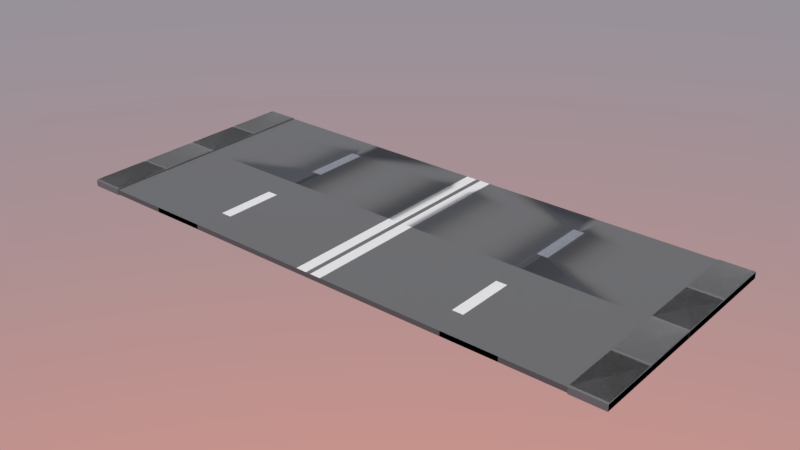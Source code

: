 # Source: road1.blend  (saved by Blender 3.6.11; exported with 4.5.12 LTS)
import bpy
from mathutils import Matrix  # noqa: F401  (used for matrix-valued properties, if any)

bpy.ops.wm.read_factory_settings(use_empty=True)
scene = bpy.context.scene
scene.name = 'Scene'

# ---- collections
col_collection_1 = bpy.data.collections.new('Collection 1'); scene.collection.children.link(col_collection_1)

# ---- materials (node trees are filled in below, after node groups)
mat_material_001 = bpy.data.materials.new('Material.001')
mat_material_001.diffuse_color = (0.1336, 0.1336, 0.1336, 1.0)
mat_material_001.roughness = 0.5
mat_material_002 = bpy.data.materials.new('Material.002')
mat_material_002.roughness = 0.5
mat_material_004 = bpy.data.materials.new('Material.004')
mat_material_004.diffuse_color = (0.3299, 0.3299, 0.3299, 1.0)
mat_material_004.roughness = 0.5
mat_material_003 = bpy.data.materials.new('Material.003')
mat_material_003.diffuse_color = (0.2067, 0.2067, 0.2067, 1.0)
mat_material_003.roughness = 0.5

# ---- material node trees
mat_material_001.use_nodes = True; mat_material_001.node_tree.nodes.clear()
_N = mat_material_001.node_tree.nodes; _L = mat_material_001.node_tree.links
n0 = _N.new('ShaderNodeBsdfPrincipled'); n0.name = 'Principled BSDF'; n0.location = (10, 300)
n0.distribution = 'GGX'
n0.subsurface_method = 'RANDOM_WALK_SKIN'
n0.inputs[0].default_value = (0.1336, 0.1336, 0.1336, 1.0)
n0.inputs[3].default_value = 1.45
n0.inputs[27].default_value = (0.0, 0.0, 0.0, 1.0)
n0.inputs[28].default_value = 1.0
n1 = _N.new('ShaderNodeOutputMaterial'); n1.name = 'Material Output'; n1.location = (300, 300)
n2 = _N.new('ShaderNodeNormalMap'); n2.name = 'Normal Map'; n2.location = (-300, -300)
n2.label = 'Normal/Map'
n2.inputs[0].default_value = 0.0
_L.new(n0.outputs[0], n1.inputs[0])
_L.new(n2.outputs[0], n0.inputs[5])
n1.is_active_output = True
mat_material_002.use_nodes = True; mat_material_002.node_tree.nodes.clear()
_N = mat_material_002.node_tree.nodes; _L = mat_material_002.node_tree.links
n0 = _N.new('ShaderNodeBsdfPrincipled'); n0.name = 'Principled BSDF'; n0.location = (10, 300)
n0.distribution = 'GGX'
n0.subsurface_method = 'RANDOM_WALK_SKIN'
n0.inputs[3].default_value = 1.45
n0.inputs[27].default_value = (0.0, 0.0, 0.0, 1.0)
n0.inputs[28].default_value = 1.0
n1 = _N.new('ShaderNodeOutputMaterial'); n1.name = 'Material Output'; n1.location = (300, 300)
n2 = _N.new('ShaderNodeNormalMap'); n2.name = 'Normal Map'; n2.location = (-300, -300)
n2.label = 'Normal/Map'
n2.inputs[0].default_value = 0.0
_L.new(n0.outputs[0], n1.inputs[0])
_L.new(n2.outputs[0], n0.inputs[5])
n1.is_active_output = True
mat_material_004.use_nodes = True; mat_material_004.node_tree.nodes.clear()
_N = mat_material_004.node_tree.nodes; _L = mat_material_004.node_tree.links
n0 = _N.new('ShaderNodeBsdfPrincipled'); n0.name = 'Principled BSDF'; n0.location = (10, 300)
n0.distribution = 'GGX'
n0.subsurface_method = 'RANDOM_WALK_SKIN'
n0.inputs[0].default_value = (0.3299, 0.3299, 0.3299, 1.0)
n0.inputs[3].default_value = 1.45
n0.inputs[27].default_value = (0.0, 0.0, 0.0, 1.0)
n0.inputs[28].default_value = 1.0
n1 = _N.new('ShaderNodeOutputMaterial'); n1.name = 'Material Output'; n1.location = (300, 300)
n2 = _N.new('ShaderNodeNormalMap'); n2.name = 'Normal Map'; n2.location = (-300, -300)
n2.label = 'Normal/Map'
n2.inputs[0].default_value = 0.0
_L.new(n0.outputs[0], n1.inputs[0])
_L.new(n2.outputs[0], n0.inputs[5])
n1.is_active_output = True
mat_material_003.use_nodes = True; mat_material_003.node_tree.nodes.clear()
_N = mat_material_003.node_tree.nodes; _L = mat_material_003.node_tree.links
n0 = _N.new('ShaderNodeBsdfPrincipled'); n0.name = 'Principled BSDF'; n0.location = (10, 300)
n0.distribution = 'GGX'
n0.subsurface_method = 'RANDOM_WALK_SKIN'
n0.inputs[0].default_value = (0.2067, 0.2067, 0.2067, 1.0)
n0.inputs[3].default_value = 1.45
n0.inputs[27].default_value = (0.0, 0.0, 0.0, 1.0)
n0.inputs[28].default_value = 1.0
n1 = _N.new('ShaderNodeOutputMaterial'); n1.name = 'Material Output'; n1.location = (300, 300)
n2 = _N.new('ShaderNodeNormalMap'); n2.name = 'Normal Map'; n2.location = (-300, -300)
n2.label = 'Normal/Map'
n2.inputs[0].default_value = 0.0
_L.new(n0.outputs[0], n1.inputs[0])
_L.new(n2.outputs[0], n0.inputs[5])
n1.is_active_output = True

# ---- world
world_world = bpy.data.worlds.new('World'); scene.world = world_world
world_world.use_nodes = True; world_world.node_tree.nodes.clear()
_N = world_world.node_tree.nodes; _L = world_world.node_tree.links
n0 = _N.new('ShaderNodeOutputWorld'); n0.name = 'World Output'; n0.location = (300, 300)
n1 = _N.new('ShaderNodeBackground'); n1.name = 'Background'; n1.location = (10, 300)
n1.inputs[1].default_value = 5.3
n2 = _N.new('ShaderNodeTexSky'); n2.name = 'Sky Texture'; n2.location = (-190, 300)
n2.sky_type = 'HOSEK_WILKIE'
n2.turbidity = 9.0
n2.ground_albedo = 0.0
n2.sun_elevation = 1.571
_L.new(n1.outputs[0], n0.inputs[0])
_L.new(n2.outputs[0], n1.inputs[0])
n0.is_active_output = True
world_world.color = (0.05088, 0.05088, 0.05088)
world_world.use_sun_shadow = False
world_world.sun_shadow_jitter_overblur = 0.0
world_world.cycles.sampling_method = 'MANUAL'

# ---- meshes
me_cube_001 = bpy.data.meshes.new('Cube.001')
me_cube_001.from_pydata([(-2.11, -0.0001886, -0.5728), (-2.384, -0.4954, -0.336), (2.115, -0.0001886, -0.5728), (2.389, -0.0001886, -0.5728), (-2.11, -1.002, -0.5728), (2.115, -1.002, -0.5728), (2.389, -1.002, -0.5656), (2.115, -0.0001876, -3.439), (2.115, -1.0, -0.5447), (2.389, -1.0, -3.439), (2.389, -1.0, -0.5447), (2.115, -1.0, -3.439), (2.389, -0.0001886, -3.439), (2.115, -0.005013, -0.5656), (2.115, -0.0001886, -0.5728), (2.389, -0.005013, -0.5656), (2.389, -0.0001886, -0.5728), (2.115, -0.505, -0.5656), (2.115, -0.4954, -0.5656), (2.389, -0.4954, -3.439), (2.389, -0.505, -3.439), (2.115, -0.4954, -3.439), (2.115, -0.505, -3.439), (2.389, -0.505, -0.5656), (2.389, -0.4954, -0.5656), (2.117, -0.01153, 0.05529), (2.115, -0.005013, -0.3569), (2.387, -0.01154, 0.05529), (2.389, -0.005013, -0.3569), (2.389, -1.0, -0.336), (2.387, -0.9937, 0.05529), (2.117, -0.9937, 0.05529), (2.115, -1.0, -0.336), (2.117, -0.4888, 0.05529), (2.115, -0.4954, -0.336), (2.387, -0.4888, 0.05529), (2.389, -0.4954, -0.336), (2.387, -0.5115, 0.05529), (2.389, -0.505, -0.3569), (2.115, -0.505, -0.3569), (2.117, -0.5115, 0.05529), (2.115, -0.0001876, -0.5656), (2.389, -0.0001876, -0.5656), (-2.11, -0.0001886, -0.5728), (-2.384, -0.0001886, -0.5728), (2.115, -1.002, -3.439), (2.115, -0.001933, -0.5447), (2.389, -0.001932, -3.439), (2.389, -0.001932, -0.5447), (2.115, -0.001933, -3.439), (2.389, -1.002, -3.439), (2.115, -0.9971, -0.5656), (2.115, -1.002, -0.5728), (2.389, -0.9971, -0.5656), (2.389, -1.002, -0.5728), (2.115, -0.4971, -0.5656), (2.115, -0.5068, -0.5656), (2.389, -0.5068, -3.439), (2.389, -0.4971, -3.439), (2.115, -0.5068, -3.439), (2.115, -0.4971, -3.439), (2.389, -0.4971, -0.5656), (2.389, -0.5068, -0.5656), (2.117, -0.9906, 0.05529), (2.115, -0.9971, -0.3569), (2.387, -0.9906, 0.05529), (2.389, -0.9971, -0.3569), (2.389, -0.001932, -0.336), (2.387, -0.008454, 0.05529), (2.117, -0.008454, 0.05529), (2.115, -0.001933, -0.336), (2.117, -0.5133, 0.05529), (2.115, -0.5068, -0.336), (2.387, -0.5133, 0.05529), (2.389, -0.5068, -0.336), (2.387, -0.4906, 0.05529), (2.389, -0.4971, -0.3569), (2.115, -0.4971, -0.3569), (2.117, -0.4906, 0.05529), (2.115, -1.002, -0.5656), (2.389, -1.002, -0.5656), (-2.11, -1.002, -0.5728), (-2.384, -1.002, -0.5656)], [], [(7, 21, 18, 41), (8, 17, 22, 11), (7, 41, 42, 12), (7, 12, 19, 21), (20, 9, 11, 22), (10, 29, 32, 8), (17, 39, 38, 23), (35, 27, 25, 33), (23, 38, 29, 10), (9, 20, 23, 10), (11, 9, 10, 8), (15, 24, 19, 12, 16), (41, 14, 13), (16, 42, 15), (42, 41, 13, 15), (24, 23, 20, 19), (19, 20, 22, 21), (18, 17, 23, 24), (17, 18, 21, 22), (15, 28, 36, 24), (30, 37, 40, 31), (18, 34, 26, 13), (8, 32, 39, 17), (24, 36, 34, 18), (33, 34, 36, 35), (38, 37, 30, 29), (32, 31, 40, 39), (34, 33, 25, 26), (28, 27, 35, 36), (31, 32, 29, 30), (27, 28, 26, 25), (37, 38, 39, 40), (13, 26, 28, 15), (45, 79, 56, 59), (46, 49, 60, 55), (45, 50, 80, 79), (45, 59, 57, 50), (58, 60, 49, 47), (48, 46, 70, 67), (55, 61, 76, 77), (73, 71, 63, 65), (61, 48, 67, 76), (47, 48, 61, 58), (49, 46, 48, 47), (53, 54, 50, 57, 62), (79, 51, 52), (54, 53, 80), (80, 53, 51, 79), (62, 57, 58, 61), (57, 59, 60, 58), (56, 62, 61, 55), (55, 60, 59, 56), (53, 62, 74, 66), (68, 69, 78, 75), (56, 51, 64, 72), (46, 55, 77, 70), (62, 56, 72, 74), (71, 73, 74, 72), (76, 67, 68, 75), (70, 77, 78, 69), (72, 64, 63, 71), (66, 74, 73, 65), (69, 68, 67, 70), (65, 63, 64, 66), (75, 78, 77, 76), (51, 53, 66, 64)])
me_cube_001.polygons.foreach_set('material_index', [3, 3, 3, 3, 3, 3, 3, 3, 3, 3, 3, 3, 3, 3, 3, 3, 3, 3, 3, 3, 3, 3, 3, 3, 3, 3, 3, 3, 3, 3, 3, 3, 3, 3, 3, 3, 3, 3, 3, 3, 3, 3, 3, 3, 3, 3, 3, 3, 3, 3, 3, 3, 3, 3, 3, 3, 3, 3, 3, 3, 3, 3, 3, 3, 3, 3])
_k = set([(8, 32), (9, 10), (9, 20), (10, 29), (12, 19), (13, 15), (13, 26), (13, 41), (14, 41), (15, 28), (15, 42), (16, 42), (17, 18), (17, 23), (17, 39), (18, 24), (18, 34), (19, 20), (21, 22), (23, 24), (23, 38), (24, 36), (25, 26), (25, 27), (25, 33), (26, 28), (26, 34), (27, 28), (27, 35), (28, 36), (29, 30), (29, 32), (29, 38), (30, 31), (30, 37), (31, 32), (31, 40), (32, 39), (33, 34), (33, 35), (34, 36), (35, 36), (37, 38), (37, 40), (38, 39), (39, 40), (41, 42), (46, 70), (47, 48), (47, 58), (48, 67), (50, 57), (51, 53), (51, 64), (51, 79), (52, 79), (53, 66), (53, 80), (54, 80), (55, 56), (55, 61), (55, 77), (56, 62), (56, 72), (57, 58), (59, 60), (61, 62), (61, 76), (62, 74), (63, 64), (63, 65), (63, 71), (64, 66), (64, 72), (65, 66), (65, 73), (66, 74), (67, 68), (67, 70), (67, 76), (68, 69), (68, 75), (69, 70), (69, 78), (70, 77), (71, 72), (71, 73), (72, 74), (73, 74), (75, 76), (75, 78), (76, 77), (77, 78), (79, 80)])
me_cube_001.attributes.new('sharp_edge', 'BOOLEAN', 'EDGE').data.foreach_set('value', [ (min(e.vertices), max(e.vertices)) in _k for e in me_cube_001.edges])
_uv = me_cube_001.uv_layers.new(name='UVMap')
_uv.uv.foreach_set('vector', [0.0, 0.0, 0.375, 0.1869, 0.625, 0.1869, 0.875, 0.625, 0.625, 0.25, 0.625, 0.1881, 0.375, 0.1881, 0.0, 0.0, 0.0, 0.0, 0.875, 0.625, 0.625, 0.625, 0.0, 0.0, 0.0, 0.0, 0.0, 0.0, 0.375, 0.5631, 0.125, 0.5631, 0.375, 0.5619, 0.375, 0.5, 0.0, 0.0, 0.125, 0.5619, 0.625, 0.5, 0.625, 0.5, 0.625, 0.25, 0.625, 0.25, 0.875, 0.5619, 0.875, 0.5619, 0.625, 0.5619, 0.625, 0.5619, 0.6268, 0.5639, 0.6268, 0.6236, 0.8732, 0.6236, 0.8732, 0.5639, 0.625, 0.5619, 0.625, 0.5619, 0.625, 0.5, 0.625, 0.5, 0.375, 0.5, 0.375, 0.5619, 0.625, 0.5619, 0.625, 0.5, 0.0, 0.0, 0.375, 0.5, 0.625, 0.5, 0.625, 0.25, 0.625, 0.6244, 0.625, 0.5631, 0.375, 0.5631, 0.375, 0.625, 0.6244, 0.625, 0.625, 0.1253, 0.6244, 0.125, 0.625, 0.1256, 0.6244, 0.625, 0.625, 0.625, 0.625, 0.6244, 0.625, 0.625, 0.875, 0.625, 0.875, 0.6244, 0.625, 0.6244, 0.625, 0.5631, 0.625, 0.5619, 0.375, 0.5619, 0.375, 0.5631, 0.375, 0.5631, 0.375, 0.5619, 0.125, 0.5619, 0.125, 0.5631, 0.875, 0.5631, 0.875, 0.5619, 0.625, 0.5619, 0.625, 0.5631, 0.625, 0.1881, 0.625, 0.1869, 0.375, 0.1869, 0.375, 0.1881, 0.625, 0.6244, 0.625, 0.6244, 0.625, 0.5631, 0.625, 0.5631, 0.6268, 0.5008, 0.6268, 0.5611, 0.8732, 0.5611, 0.8732, 0.5008, 0.625, 0.1869, 0.625, 0.1869, 0.625, 0.1256, 0.625, 0.1256, 0.625, 0.25, 0.625, 0.25, 0.625, 0.1881, 0.625, 0.1881, 0.625, 0.5631, 0.625, 0.5631, 0.875, 0.5631, 0.875, 0.5631, 0.8732, 0.5639, 0.875, 0.5631, 0.625, 0.5631, 0.6268, 0.5639, 0.625, 0.5619, 0.6268, 0.5611, 0.6268, 0.5008, 0.625, 0.5, 0.875, 0.5, 0.8732, 0.5008, 0.8732, 0.5611, 0.875, 0.5619, 0.875, 0.5631, 0.8732, 0.5639, 0.8732, 0.6236, 0.875, 0.6244, 0.625, 0.6244, 0.6268, 0.6236, 0.6268, 0.5639, 0.625, 0.5631, 0.8732, 0.5008, 0.875, 0.5, 0.625, 0.5, 0.6268, 0.5008, 0.6268, 0.6236, 0.625, 0.6244, 0.875, 0.6244, 0.8732, 0.6236, 0.6268, 0.5611, 0.625, 0.5619, 0.875, 0.5619, 0.8732, 0.5611, 0.875, 0.6244, 0.875, 0.6244, 0.625, 0.6244, 0.625, 0.6244, 0.0, 0.0, 0.875, 0.625, 0.625, 0.1869, 0.375, 0.1869, 0.625, 0.25, 0.0, 0.0, 0.375, 0.1881, 0.625, 0.1881, 0.0, 0.0, 0.0, 0.0, 0.625, 0.625, 0.875, 0.625, 0.0, 0.0, 0.125, 0.5631, 0.375, 0.5631, 0.0, 0.0, 0.375, 0.5619, 0.125, 0.5619, 0.0, 0.0, 0.375, 0.5, 0.625, 0.5, 0.625, 0.25, 0.625, 0.25, 0.625, 0.5, 0.875, 0.5619, 0.625, 0.5619, 0.625, 0.5619, 0.875, 0.5619, 0.6268, 0.5639, 0.8732, 0.5639, 0.8732, 0.6236, 0.6268, 0.6236, 0.625, 0.5619, 0.625, 0.5, 0.625, 0.5, 0.625, 0.5619, 0.375, 0.5, 0.625, 0.5, 0.625, 0.5619, 0.375, 0.5619, 0.0, 0.0, 0.625, 0.25, 0.625, 0.5, 0.375, 0.5, 0.625, 0.6244, 0.6244, 0.625, 0.375, 0.625, 0.375, 0.5631, 0.625, 0.5631, 0.625, 0.1253, 0.625, 0.1256, 0.6244, 0.125, 0.6244, 0.625, 0.625, 0.6244, 0.625, 0.625, 0.625, 0.625, 0.625, 0.6244, 0.875, 0.6244, 0.875, 0.625, 0.625, 0.5631, 0.375, 0.5631, 0.375, 0.5619, 0.625, 0.5619, 0.375, 0.5631, 0.125, 0.5631, 0.125, 0.5619, 0.375, 0.5619, 0.875, 0.5631, 0.625, 0.5631, 0.625, 0.5619, 0.875, 0.5619, 0.625, 0.1881, 0.375, 0.1881, 0.375, 0.1869, 0.625, 0.1869, 0.625, 0.6244, 0.625, 0.5631, 0.625, 0.5631, 0.625, 0.6244, 0.6268, 0.5008, 0.8732, 0.5008, 0.8732, 0.5611, 0.6268, 0.5611, 0.625, 0.1869, 0.625, 0.1256, 0.625, 0.1256, 0.625, 0.1869, 0.625, 0.25, 0.625, 0.1881, 0.625, 0.1881, 0.625, 0.25, 0.625, 0.5631, 0.875, 0.5631, 0.875, 0.5631, 0.625, 0.5631, 0.8732, 0.5639, 0.6268, 0.5639, 0.625, 0.5631, 0.875, 0.5631, 0.625, 0.5619, 0.625, 0.5, 0.6268, 0.5008, 0.6268, 0.5611, 0.875, 0.5, 0.875, 0.5619, 0.8732, 0.5611, 0.8732, 0.5008, 0.875, 0.5631, 0.875, 0.6244, 0.8732, 0.6236, 0.8732, 0.5639, 0.625, 0.6244, 0.625, 0.5631, 0.6268, 0.5639, 0.6268, 0.6236, 0.8732, 0.5008, 0.6268, 0.5008, 0.625, 0.5, 0.875, 0.5, 0.6268, 0.6236, 0.8732, 0.6236, 0.875, 0.6244, 0.625, 0.6244, 0.6268, 0.5611, 0.8732, 0.5611, 0.875, 0.5619, 0.625, 0.5619, 0.875, 0.6244, 0.625, 0.6244, 0.625, 0.6244, 0.875, 0.6244])
me_cube_001.materials.append(mat_material_001)
me_cube_001.materials.append(mat_material_002)
me_cube_001.materials.append(mat_material_004)
me_cube_001.materials.append(mat_material_003)
me_cube_001.update()
me_cube_001.normals_split_custom_set([tuple(v) for v in zip(*[iter([-1.0, 0.0, 0.0, -1.0, 0.0, 0.0, -1.0, 0.0, 0.0, -1.0, 0.0, 0.0, -1.0, 4.985e-08, 0.0, -1.0, 4.985e-08, 0.0, -1.0, 4.985e-08, 0.0, -1.0, 4.985e-08, 0.0, 1.739e-06, 1.0, -1.66e-07, 1.739e-06, 1.0, -1.66e-07, 1.739e-06, 1.0, -1.66e-07, 1.739e-06, 1.0, -1.66e-07, -4.318e-07, 1.059e-05, -1.0, -4.318e-07, 1.059e-05, -1.0, -4.318e-07, 1.059e-05, -1.0, -4.318e-07, 1.059e-05, -1.0, 8.778e-07, 9.63e-06, -1.0, 8.778e-07, 9.63e-06, -1.0, 8.778e-07, 9.63e-06, -1.0, 8.778e-07, 9.63e-06, -1.0, -3.477e-06, -1.0, 0.0, -3.477e-06, -1.0, 0.0, -3.477e-06, -1.0, 0.0, -3.477e-06, -1.0, 0.0, 0.0, 1.0, 0.0, 0.0, 1.0, 0.0, 0.0, 1.0, 0.0, 0.0, 1.0, 0.0, 0.0, 0.0, 1.0, 0.0, 0.0, 1.0, 0.0, 0.0, 1.0, 0.0, 0.0, 1.0, 1.0, -2.884e-07, 0.0, 1.0, -2.884e-07, 0.0, 1.0, -2.884e-07, 0.0, 1.0, -2.884e-07, 0.0, 1.0, -5.505e-07, 0.0, 1.0, -5.505e-07, 0.0, 1.0, -5.505e-07, 0.0, 1.0, -5.505e-07, 0.0, -3.477e-06, -1.0, 0.0, -3.477e-06, -1.0, 0.0, -3.477e-06, -1.0, 0.0, -3.477e-06, -1.0, 0.0, 1.0, 6.704e-07, 0.0, 1.0, 6.704e-07, 0.0, 1.0, 6.704e-07, 0.0, 1.0, 6.704e-07, 0.0, 1.0, 6.704e-07, 0.0, -1.0, 0.0, 0.0, -1.0, 0.0, 0.0, -1.0, 0.0, 0.0, 1.0, 0.0, 0.0, 1.0, 0.0, 0.0, 1.0, 0.0, 0.0, 0.0, 0.0, 1.0, 0.0, 0.0, 1.0, 0.0, 0.0, 1.0, 0.0, 0.0, 1.0, 1.0, 0.0, 0.0, 1.0, 0.0, 0.0, 1.0, 0.0, 0.0, 1.0, 0.0, 0.0, 0.0, 0.0, -1.0, 0.0, 0.0, -1.0, 0.0, 0.0, -1.0, 0.0, 0.0, -1.0, -1.76e-07, 0.0, 1.0, -1.76e-07, 0.0, 1.0, -1.76e-07, 0.0, 1.0, -1.76e-07, 0.0, 1.0, -1.0, 0.0, 0.0, -1.0, 0.0, 0.0, -1.0, 0.0, 0.0, -1.0, 0.0, 0.0, 1.0, 0.0, 0.0, 1.0, 0.0, 0.0, 1.0, 0.0, 0.0, 1.0, 0.0, 0.0, 0.0, 0.0, 1.0, 0.0, 0.0, 1.0, 0.0, 0.0, 1.0, 0.0, 0.0, 1.0, -1.0, 2.774e-07, 0.0, -1.0, 2.774e-07, 0.0, -1.0, 2.774e-07, 0.0, -1.0, 2.774e-07, 0.0, -1.0, -2.884e-07, 0.0, -1.0, -2.884e-07, 0.0, -1.0, -2.884e-07, 0.0, -1.0, -2.884e-07, 0.0, -3.477e-06, -1.0, 0.0, -3.477e-06, -1.0, 0.0, -3.477e-06, -1.0, 0.0, -3.477e-06, -1.0, 0.0, -1.751e-06, -0.9999, 0.01666, -1.751e-06, -0.9999, 0.01666, -1.751e-06, -0.9999, 0.01666, -1.751e-06, -0.9999, 0.01666, 1.0, 0.0001057, 0.004948, 1.0, 0.0001057, 0.004948, 1.0, 0.0001057, 0.004948, 1.0, 0.0001057, 0.004948, -1.0, 0.0001057, 0.004947, -1.0, 0.0001057, 0.004947, -1.0, 0.0001057, 0.004947, -1.0, 0.0001057, 0.004947, -1.0, 0.0001067, 0.004947, -1.0, 0.0001067, 0.004947, -1.0, 0.0001067, 0.004947, -1.0, 0.0001067, 0.004947, 1.0, 0.0001064, 0.004948, 1.0, 0.0001064, 0.004948, 1.0, 0.0001064, 0.004948, 1.0, 0.0001064, 0.004948, -1.751e-06, -0.9999, 0.01666, -1.751e-06, -0.9999, 0.01666, -1.751e-06, -0.9999, 0.01666, -1.751e-06, -0.9999, 0.01666, 1.751e-06, 0.9999, 0.01582, 1.751e-06, 0.9999, 0.01582, 1.751e-06, 0.9999, 0.01582, 1.751e-06, 0.9999, 0.01582, 1.751e-06, 0.9999, 0.01582, 1.751e-06, 0.9999, 0.01582, 1.751e-06, 0.9999, 0.01582, 1.751e-06, 0.9999, 0.01582, 0.0, 1.0, 0.0, 0.0, 1.0, 0.0, 0.0, 1.0, 0.0, 0.0, 1.0, 0.0, -1.0, 0.0, 0.0, -1.0, 0.0, 0.0, -1.0, 0.0, 0.0, -1.0, 0.0, 0.0, -1.0, 0.0, 0.0, -1.0, 0.0, 0.0, -1.0, 0.0, 0.0, -1.0, 0.0, 0.0, 1.739e-06, -1.0, -1.513e-07, 1.739e-06, -1.0, -1.513e-07, 1.739e-06, -1.0, -1.513e-07, 1.739e-06, -1.0, -1.513e-07, 0.0, -1.059e-05, -1.0, 0.0, -1.059e-05, -1.0, 0.0, -1.059e-05, -1.0, 0.0, -1.059e-05, -1.0, 4.461e-07, -9.63e-06, -1.0, 4.461e-07, -9.63e-06, -1.0, 4.461e-07, -9.63e-06, -1.0, 4.461e-07, -9.63e-06, -1.0, -3.477e-06, 1.0, 0.0, -3.477e-06, 1.0, 0.0, -3.477e-06, 1.0, 0.0, -3.477e-06, 1.0, 0.0, 0.0, -1.0, 0.0, 0.0, -1.0, 0.0, 0.0, -1.0, 0.0, 0.0, -1.0, 0.0, -4.475e-09, 0.0, 1.0, -4.475e-09, 0.0, 1.0, -4.475e-09, 0.0, 1.0, -4.475e-09, 0.0, 1.0, 1.0, 1.802e-07, 0.0, 1.0, 1.802e-07, 0.0, 1.0, 1.802e-07, 0.0, 1.0, 1.802e-07, 0.0, 1.0, 6.679e-07, 0.0, 1.0, 6.679e-07, 0.0, 1.0, 6.679e-07, 0.0, 1.0, 6.679e-07, 0.0, -3.477e-06, 1.0, 0.0, -3.477e-06, 1.0, 0.0, -3.477e-06, 1.0, 0.0, -3.477e-06, 1.0, 0.0, 1.0, -6.704e-07, 0.0, 1.0, -6.704e-07, 0.0, 1.0, -6.704e-07, 0.0, 1.0, -6.704e-07, 0.0, 1.0, -6.704e-07, 0.0, -1.0, 0.0, 0.0, -1.0, 0.0, 0.0, -1.0, 0.0, 0.0, 1.0, 0.0, 0.0, 1.0, 0.0, 0.0, 1.0, 0.0, 0.0, 0.0, 0.0, 1.0, 0.0, 0.0, 1.0, 0.0, 0.0, 1.0, 0.0, 0.0, 1.0, 1.0, 0.0, 0.0, 1.0, 0.0, 0.0, 1.0, 0.0, 0.0, 1.0, 0.0, 0.0, 0.0, 0.0, -1.0, 0.0, 0.0, -1.0, 0.0, 0.0, -1.0, 0.0, 0.0, -1.0, -1.76e-07, 0.0, 1.0, -1.76e-07, 0.0, 1.0, -1.76e-07, 0.0, 1.0, -1.76e-07, 0.0, 1.0, -1.0, 0.0, 0.0, -1.0, 0.0, 0.0, -1.0, 0.0, 0.0, -1.0, 0.0, 0.0, 1.0, 1.734e-07, 0.0, 1.0, 1.734e-07, 0.0, 1.0, 1.734e-07, 0.0, 1.0, 1.734e-07, 0.0, -4.431e-09, 0.0, 1.0, -4.431e-09, 0.0, 1.0, -4.431e-09, 0.0, 1.0, -4.431e-09, 0.0, 1.0, -1.0, -1.387e-07, 0.0, -1.0, -1.387e-07, 0.0, -1.0, -1.387e-07, 0.0, -1.0, -1.387e-07, 0.0, -1.0, 1.442e-07, 0.0, -1.0, 1.442e-07, 0.0, -1.0, 1.442e-07, 0.0, -1.0, 1.442e-07, 0.0, -3.477e-06, 1.0, 0.0, -3.477e-06, 1.0, 0.0, -3.477e-06, 1.0, 0.0, -3.477e-06, 1.0, 0.0, -1.751e-06, 0.9999, 0.01666, -1.751e-06, 0.9999, 0.01666, -1.751e-06, 0.9999, 0.01666, -1.751e-06, 0.9999, 0.01666, 1.0, -0.0001057, 0.004948, 1.0, -0.0001057, 0.004948, 1.0, -0.0001057, 0.004948, 1.0, -0.0001057, 0.004948, -1.0, -0.0001057, 0.004947, -1.0, -0.0001057, 0.004947, -1.0, -0.0001057, 0.004947, -1.0, -0.0001057, 0.004947, -1.0, -0.0001067, 0.004947, -1.0, -0.0001067, 0.004947, -1.0, -0.0001067, 0.004947, -1.0, -0.0001067, 0.004947, 1.0, -0.0001064, 0.004948, 1.0, -0.0001064, 0.004948, 1.0, -0.0001064, 0.004948, 1.0, -0.0001064, 0.004948, -1.751e-06, 0.9999, 0.01666, -1.751e-06, 0.9999, 0.01666, -1.751e-06, 0.9999, 0.01666, -1.751e-06, 0.9999, 0.01666, 1.751e-06, -0.9999, 0.01582, 1.751e-06, -0.9999, 0.01582, 1.751e-06, -0.9999, 0.01582, 1.751e-06, -0.9999, 0.01582, 1.751e-06, -0.9999, 0.01582, 1.751e-06, -0.9999, 0.01582, 1.751e-06, -0.9999, 0.01582, 1.751e-06, -0.9999, 0.01582, 0.0, -1.0, 0.0, 0.0, -1.0, 0.0, 0.0, -1.0, 0.0, 0.0, -1.0, 0.0])] * 3)])
me_cube_010 = bpy.data.meshes.new('Cube.010')
me_cube_010.from_pydata([(0.02211, -0.1261, -2.947), (0.1149, -0.1261, -2.947), (0.02211, -0.2521, -2.947), (0.02211, -0.3781, -2.947), (0.02211, -0.3781, -0.4925), (0.02211, -0.1261, -0.4925), (0.1149, -0.3781, -0.4925), (0.1149, -0.1261, -0.4925), (0.02211, -0.2521, -0.4925), (0.02211, -9.459e-05, -2.947), (0.1149, -9.459e-05, -0.4925), (0.02211, -0.5041, -0.4925), (0.02211, -0.5041, -2.947), (0.1149, -0.5041, -2.947), (0.02211, -9.459e-05, -0.4925), (0.1149, -9.459e-05, -2.947), (0.1149, -0.5041, -0.4925), (2.115, -0.5041, -2.947), (2.115, -0.5041, -0.4925), (0.6149, -0.5041, -2.947), (0.6149, -0.5041, -0.4925), (1.615, -0.5041, -0.4925), (1.615, -0.5041, -2.947), (1.161, -0.5041, -0.4925), (1.161, -9.459e-05, -2.947), (2.115, -9.459e-05, -0.4925), (0.6149, -9.459e-05, -0.4925), (1.069, -9.459e-05, -0.4925), (2.115, -0.2521, -2.947), (0.1149, -0.2521, -0.4925), (1.161, -0.5041, -2.947), (1.615, -0.2521, -2.947), (1.615, -0.2521, -0.4925), (2.115, -0.2521, -0.4925), (0.1149, -0.2521, -2.947), (2.115, -0.1261, -0.4925), (2.115, -0.1261, -2.947), (0.6149, -0.1261, -0.4925), (1.069, -0.5041, -2.947), (1.615, -0.1261, -2.947), (1.615, -0.1261, -0.4925), (2.115, -0.3781, -2.947), (1.069, -0.5041, -0.4925), (0.6149, -0.3781, -0.4925), (1.615, -0.3781, -2.947), (2.115, -0.3781, -0.4925), (0.1149, -0.3781, -2.947), (1.615, -9.459e-05, -0.4925), (1.161, -9.459e-05, -0.4925), (1.615, -9.459e-05, -2.947), (0.6149, -9.459e-05, -2.947), (1.069, -9.459e-05, -2.947), (2.115, -9.459e-05, -2.947), (0.1152, -9.459e-05, -0.4925), (0.1152, -9.459e-05, -2.947), (1.069, -0.2521, -0.4925), (1.615, -0.3781, -0.4925), (1.161, -0.1261, -0.4925), (1.161, -0.3781, -0.4925), (0.6149, -0.2521, -0.4925), (1.161, -0.2521, -0.4925), (1.069, -0.1261, -0.4925), (1.069, -0.3781, -0.4925), (1.161, -0.3781, -2.947), (0.6149, -0.3781, -2.947), (1.069, -0.3781, -2.947), (1.069, -0.2521, -2.947), (1.161, -0.2521, -2.947), (0.6149, -0.1261, -2.947), (0.6149, -0.2521, -2.947), (1.161, -0.1261, -2.947), (1.069, -0.1261, -2.947), (-0.01701, -0.1261, -2.947), (-0.1098, -0.1261, -2.947), (-0.01701, -0.2521, -2.947), (-0.01701, -0.3781, -2.947), (-0.01701, -0.3781, -0.4925), (-0.01701, -0.1261, -0.4925), (-0.1098, -0.3781, -0.4925), (-0.1098, -0.1261, -0.4925), (-0.01701, -0.2521, -0.4925), (-0.01701, -9.459e-05, -2.947), (-0.1098, -9.459e-05, -0.4925), (-0.01701, -0.5041, -0.4925), (-0.01701, -0.5041, -2.947), (-0.01701, -9.459e-05, -0.4925), (-0.1098, -9.459e-05, -2.947), (-0.1098, -0.5041, -0.4925), (-2.11, -0.5041, -2.947), (-2.11, -0.5041, -0.4925), (-0.6098, -0.5041, -2.947), (-0.6098, -0.5041, -0.4925), (-1.61, -0.5041, -0.4925), (-1.61, -0.5041, -2.947), (-1.156, -0.5041, -0.4925), (-1.156, -9.459e-05, -2.947), (-2.11, -9.459e-05, -0.4925), (-0.6098, -9.459e-05, -0.4925), (-1.063, -9.459e-05, -0.4925), (-2.11, -0.2521, -2.947), (-0.1098, -0.2521, -0.4925), (-1.156, -0.5041, -2.947), (-1.61, -0.2521, -2.947), (-1.61, -0.2521, -0.4925), (-2.11, -0.2521, -0.4925), (-0.1098, -0.2521, -2.947), (-2.11, -0.1261, -0.4925), (-2.11, -0.1261, -2.947), (-0.6098, -0.1261, -0.4925), (-1.063, -0.5041, -2.947), (-1.61, -0.1261, -2.947), (-1.61, -0.1261, -0.4925), (-2.11, -0.3781, -2.947), (-1.063, -0.5041, -0.4925), (-0.6098, -0.3781, -0.4925), (-1.61, -0.3781, -2.947), (-2.11, -0.3781, -0.4925), (-0.1098, -0.3781, -2.947), (-1.61, -9.459e-05, -0.4925), (-1.156, -9.459e-05, -0.4925), (-1.61, -9.459e-05, -2.947), (-0.6098, -9.459e-05, -2.947), (-1.063, -9.459e-05, -2.947), (-2.11, -9.459e-05, -2.947), (-0.1098, -0.5041, -2.947), (-0.1101, -9.459e-05, -0.4925), (-0.1101, -9.459e-05, -2.947), (-1.063, -0.2521, -0.4925), (-1.61, -0.3781, -0.4925), (-1.156, -0.1261, -0.4925), (-1.156, -0.3781, -0.4925), (-0.6098, -0.2521, -0.4925), (-1.156, -0.2521, -0.4925), (-1.063, -0.1261, -0.4925), (-1.063, -0.3781, -0.4925), (-1.156, -0.3781, -2.947), (-0.6098, -0.3781, -2.947), (-1.063, -0.3781, -2.947), (-1.063, -0.2521, -2.947), (-1.156, -0.2521, -2.947), (-0.6098, -0.1261, -2.947), (-0.6098, -0.2521, -2.947), (-1.156, -0.1261, -2.947), (-1.063, -0.1261, -2.947)], [(22, 44), (39, 31), (31, 28), (31, 44), (44, 56), (44, 63), (31, 67), (39, 70), (19, 64), (64, 69), (68, 71), (66, 69), (68, 69), (50, 68), (46, 64), (34, 69), (64, 65), (43, 64), (37, 68), (59, 69), (39, 40), (31, 32), (93, 115), (110, 102), (102, 99), (102, 115), (115, 128), (115, 135), (102, 139), (110, 142), (90, 136), (136, 141), (140, 143), (138, 141), (140, 141), (121, 140), (117, 136), (105, 141), (136, 137), (114, 136), (108, 140), (131, 141), (110, 111), (102, 103), (1, 68), (73, 140)], [(12, 3, 46, 13), (2, 34, 46, 3), (1, 34, 2, 0), (9, 15, 1, 0), (29, 8, 4, 6), (7, 5, 8, 29), (13, 16, 11, 12), (5, 7, 10, 14), (14, 10, 15, 9), (16, 6, 4, 11), (21, 56, 58, 23), (56, 45, 33, 32), (35, 25, 47, 40), (40, 32, 33, 35), (26, 37, 61, 27), (48, 27, 61, 57), (48, 57, 40, 47), (18, 45, 56, 21), (52, 25, 35, 36), (25, 52, 49, 47), (27, 48, 24, 51), (36, 39, 49, 52), (42, 62, 43, 20), (42, 23, 58, 62), (43, 6, 16, 20), (6, 43, 59, 29), (7, 29, 59, 37), (10, 7, 37, 26), (19, 20, 16, 13), (19, 38, 42, 20), (30, 23, 42, 38), (23, 30, 22, 21), (30, 23, 21, 18, 17, 22), (57, 60, 32, 40), (37, 59, 55, 61), (60, 58, 56, 32), (59, 43, 62, 55), (57, 61, 55, 60), (60, 55, 62, 58), (51, 24, 70, 71), (70, 67, 66, 71), (66, 67, 63, 65), (38, 65, 63, 30), (51, 71, 61, 27), (66, 55, 61, 71), (65, 62, 55, 66), (42, 62, 65, 38), (24, 48, 57, 70), (60, 67, 70, 57), (58, 63, 67, 60), (58, 23, 30, 63), (45, 18, 17, 41), (41, 28, 33, 45), (36, 35, 33, 28), (24, 48, 47, 49), (50, 51, 27, 26), (50, 26, 53, 54), (53, 7, 1, 54), (7, 1, 34, 29), (46, 6, 29, 34), (46, 13, 16, 6), (84, 124, 117, 75), (74, 75, 117, 105), (73, 72, 74, 105), (81, 72, 73, 86), (100, 78, 76, 80), (79, 100, 80, 77), (124, 84, 83, 87), (77, 85, 82, 79), (85, 81, 86, 82), (87, 83, 76, 78), (92, 94, 130, 128), (128, 103, 104, 116), (106, 111, 118, 96), (111, 106, 104, 103), (97, 98, 133, 108), (119, 129, 133, 98), (119, 118, 111, 129), (89, 92, 128, 116), (123, 107, 106, 96), (96, 118, 120, 123), (98, 122, 95, 119), (107, 123, 120, 110), (113, 91, 114, 134), (113, 134, 130, 94), (114, 91, 87, 78), (78, 100, 131, 114), (79, 108, 131, 100), (82, 97, 108, 79), (90, 124, 87, 91), (90, 91, 113, 109), (101, 109, 113, 94), (94, 92, 93, 101), (101, 93, 88, 89, 92, 94), (129, 111, 103, 132), (108, 133, 127, 131), (132, 103, 128, 130), (131, 127, 134, 114), (129, 132, 127, 133), (132, 130, 134, 127), (122, 143, 142, 95), (142, 143, 138, 139), (138, 137, 135, 139), (109, 101, 135, 137), (122, 98, 133, 143), (138, 143, 133, 127), (137, 138, 127, 134), (113, 109, 137, 134), (95, 142, 129, 119), (132, 129, 142, 139), (130, 132, 139, 135), (130, 135, 101, 94), (116, 112, 88, 89), (112, 116, 104, 99), (107, 99, 104, 106), (95, 120, 118, 119), (121, 97, 98, 122), (121, 126, 125, 97), (125, 126, 73, 79), (79, 100, 105, 73), (117, 105, 100, 78), (117, 78, 87, 124), (14, 85, 77, 5), (5, 77, 80, 8), (8, 80, 76, 4), (11, 4, 76, 83), (12, 11, 83, 84), (14, 9, 81, 85)])
me_cube_010.polygons.foreach_set('material_index', [0, 0, 0, 0, 1, 1, 0, 1, 0, 1, 0, 0, 0, 0, 0, 0, 0, 0, 0, 0, 0, 0, 0, 0, 0, 0, 0, 0, 0, 0, 0, 0, 0, 0, 0, 0, 0, 1, 1, 0, 0, 0, 0, 0, 0, 0, 0, 0, 0, 0, 0, 0, 0, 0, 0, 0, 0, 0, 0, 0, 0, 0, 0, 0, 0, 1, 1, 0, 1, 0, 1, 0, 0, 0, 0, 0, 0, 0, 0, 0, 0, 0, 0, 0, 0, 0, 0, 0, 0, 0, 0, 0, 0, 0, 0, 0, 0, 0, 1, 1, 0, 0, 0, 0, 0, 0, 0, 0, 0, 0, 0, 0, 0, 0, 0, 0, 0, 0, 0, 0, 0, 0, 0, 0, 0, 0, 0, 0])
_uv = me_cube_010.uv_layers.new(name='UVMap')
_uv.uv.foreach_set('vector', [0.0, 0.0, 0.0, 0.0, 0.0, 0.0, 0.0, 0.0, 0.0, 0.0, 0.0, 0.0, 0.0, 0.0, 0.0, 0.0, 0.0, 0.0, 0.0, 0.0, 0.0, 0.0, 0.0, 0.0, 0.7442, 0.625, 0.7558, 0.625, 0.0, 0.0, 0.0, 0.0, 0.7558, 0.6875, 0.7442, 0.6875, 0.7442, 0.7188, 0.7558, 0.7188, 0.7558, 0.6562, 0.7442, 0.6562, 0.7442, 0.6875, 0.7558, 0.6875, 0.0, 0.0, 0.0, 0.0, 0.0, 0.0, 0.0, 0.0, 0.7442, 0.6562, 0.7558, 0.6562, 0.7558, 0.625, 0.7442, 0.625, 0.7442, 0.625, 0.7558, 0.625, 0.7558, 0.625, 0.7442, 0.625, 0.0, 0.0, 0.7558, 0.7188, 0.7442, 0.7188, 0.0, 0.0, 0.0, 0.0, 0.8125, 0.7188, 0.7558, 0.7188, 0.0, 0.0, 0.8125, 0.7188, 0.0, 0.0, 0.0, 0.0, 0.8125, 0.6875, 0.875, 0.6562, 0.875, 0.625, 0.8125, 0.625, 0.8125, 0.6562, 0.8125, 0.6562, 0.8125, 0.6875, 0.0, 0.0, 0.875, 0.6562, 0.6875, 0.625, 0.6875, 0.6562, 0.7442, 0.6562, 0.7442, 0.625, 0.7558, 0.625, 0.7442, 0.625, 0.7442, 0.6562, 0.7558, 0.6562, 0.7558, 0.625, 0.7558, 0.6562, 0.8125, 0.6562, 0.8125, 0.625, 0.0, 0.0, 0.0, 0.0, 0.8125, 0.7188, 0.0, 0.0, 0.0, 0.0, 0.875, 0.625, 0.875, 0.6562, 0.375, 0.09375, 0.875, 0.625, 0.0, 0.0, 0.0, 0.0, 0.8125, 0.625, 0.7442, 0.625, 0.7558, 0.625, 0.7558, 0.625, 0.7442, 0.625, 0.375, 0.09375, 0.1875, 0.6562, 0.0, 0.0, 0.0, 0.0, 0.0, 0.0, 0.7442, 0.7188, 0.6875, 0.7188, 0.0, 0.0, 0.0, 0.0, 0.0, 0.0, 0.7558, 0.7188, 0.7442, 0.7188, 0.6875, 0.7188, 0.0, 0.0, 0.0, 0.0, 0.0, 0.0, 0.0, 0.0, 0.6875, 0.7188, 0.6875, 0.6875, 0.0, 0.0, 0.0, 0.0, 0.0, 0.0, 0.6875, 0.6875, 0.6875, 0.6562, 0.0, 0.0, 0.0, 0.0, 0.6875, 0.6562, 0.6875, 0.625, 0.0, 0.0, 0.0, 0.0, 0.0, 0.0, 0.0, 0.0, 0.0, 0.0, 0.0, 0.0, 0.0, 0.0, 0.0, 0.0, 0.0, 0.0, 0.0, 0.0, 0.0, 0.0, 0.0, 0.0, 0.0, 0.0, 0.0, 0.0, 0.0, 0.0, 0.0, 0.0, 0.0, 0.0, 0.0, 0.0, 0.0, 0.0, 0.0, 0.0, 0.0, 0.0, 0.0, 0.0, 0.7558, 0.6562, 0.7558, 0.6875, 0.8125, 0.6875, 0.8125, 0.6562, 0.6875, 0.6562, 0.6875, 0.6875, 0.7442, 0.6875, 0.7442, 0.6562, 0.7558, 0.6875, 0.7558, 0.7188, 0.8125, 0.7188, 0.8125, 0.6875, 0.6875, 0.6875, 0.6875, 0.7188, 0.7442, 0.7188, 0.7442, 0.6875, 0.7558, 0.6562, 0.7442, 0.6562, 0.7442, 0.6875, 0.7558, 0.6875, 0.7558, 0.6875, 0.7442, 0.6875, 0.7442, 0.7188, 0.7558, 0.7188, 0.7442, 0.625, 0.7558, 0.625, 0.0, 0.0, 0.0, 0.0, 0.0, 0.0, 0.0, 0.0, 0.0, 0.0, 0.0, 0.0, 0.0, 0.0, 0.0, 0.0, 0.0, 0.0, 0.0, 0.0, 0.0, 0.0, 0.0, 0.0, 0.0, 0.0, 0.0, 0.0, 0.7442, 0.625, 0.0, 0.0, 0.0, 0.0, 0.7442, 0.625, 0.0, 0.0, 0.0, 0.0, 0.0, 0.0, 0.0, 0.0, 0.0, 0.0, 0.0, 0.0, 0.0, 0.0, 0.0, 0.0, 0.0, 0.0, 0.0, 0.0, 0.0, 0.0, 0.0, 0.0, 0.7558, 0.625, 0.7558, 0.625, 0.0, 0.0, 0.0, 0.0, 0.0, 0.0, 0.0, 0.0, 0.0, 0.0, 0.0, 0.0, 0.0, 0.0, 0.0, 0.0, 0.0, 0.0, 0.0, 0.0, 0.0, 0.0, 0.0, 0.0, 0.0, 0.0, 0.0, 0.0, 0.0, 0.0, 0.0, 0.0, 0.0, 0.0, 0.0, 0.0, 0.0, 0.0, 0.0, 0.0, 0.0, 0.0, 0.0, 0.0, 0.375, 0.09375, 0.875, 0.6562, 0.0, 0.0, 0.0, 0.0, 0.0, 0.0, 0.0, 0.0, 0.0, 0.0, 0.0, 0.0, 0.0, 0.0, 0.0, 0.0, 0.0, 0.0, 0.0, 0.0, 0.0, 0.0, 0.0, 0.0, 0.0, 0.0, 0.0, 0.0, 0.0, 0.0, 0.0, 0.0, 0.0, 0.0, 0.0, 0.0, 0.0, 0.0, 0.0, 0.0, 0.0, 0.0, 0.0, 0.0, 0.0, 0.0, 0.0, 0.0, 0.0, 0.0, 0.0, 0.0, 0.0, 0.0, 0.0, 0.0, 0.0, 0.0, 0.0, 0.0, 0.0, 0.0, 0.0, 0.0, 0.0, 0.0, 0.0, 0.0, 0.0, 0.0, 0.0, 0.0, 0.0, 0.0, 0.0, 0.0, 0.0, 0.0, 0.0, 0.0, 0.0, 0.0, 0.0, 0.0, 0.7442, 0.625, 0.0, 0.0, 0.0, 0.0, 0.7558, 0.625, 0.7558, 0.6875, 0.7558, 0.7188, 0.7442, 0.7188, 0.7442, 0.6875, 0.7558, 0.6562, 0.7558, 0.6875, 0.7442, 0.6875, 0.7442, 0.6562, 0.0, 0.0, 0.0, 0.0, 0.0, 0.0, 0.0, 0.0, 0.7442, 0.6562, 0.7442, 0.625, 0.7558, 0.625, 0.7558, 0.6562, 0.7442, 0.625, 0.7442, 0.625, 0.7558, 0.625, 0.7558, 0.625, 0.0, 0.0, 0.0, 0.0, 0.7442, 0.7188, 0.7558, 0.7188, 0.0, 0.0, 0.0, 0.0, 0.7558, 0.7188, 0.8125, 0.7188, 0.8125, 0.7188, 0.8125, 0.6875, 0.0, 0.0, 0.0, 0.0, 0.875, 0.6562, 0.8125, 0.6562, 0.8125, 0.625, 0.875, 0.625, 0.8125, 0.6562, 0.875, 0.6562, 0.0, 0.0, 0.8125, 0.6875, 0.6875, 0.625, 0.7442, 0.625, 0.7442, 0.6562, 0.6875, 0.6562, 0.7558, 0.625, 0.7558, 0.6562, 0.7442, 0.6562, 0.7442, 0.625, 0.7558, 0.625, 0.8125, 0.625, 0.8125, 0.6562, 0.7558, 0.6562, 0.0, 0.0, 0.0, 0.0, 0.8125, 0.7188, 0.0, 0.0, 0.0, 0.0, 0.375, 0.09375, 0.875, 0.6562, 0.875, 0.625, 0.875, 0.625, 0.8125, 0.625, 0.0, 0.0, 0.0, 0.0, 0.7442, 0.625, 0.7442, 0.625, 0.7558, 0.625, 0.7558, 0.625, 0.375, 0.09375, 0.0, 0.0, 0.0, 0.0, 0.1875, 0.6562, 0.0, 0.0, 0.0, 0.0, 0.6875, 0.7188, 0.7442, 0.7188, 0.0, 0.0, 0.7442, 0.7188, 0.7558, 0.7188, 0.0, 0.0, 0.6875, 0.7188, 0.0, 0.0, 0.0, 0.0, 0.0, 0.0, 0.0, 0.0, 0.0, 0.0, 0.6875, 0.6875, 0.6875, 0.7188, 0.0, 0.0, 0.6875, 0.6562, 0.6875, 0.6875, 0.0, 0.0, 0.0, 0.0, 0.6875, 0.625, 0.6875, 0.6562, 0.0, 0.0, 0.0, 0.0, 0.0, 0.0, 0.0, 0.0, 0.0, 0.0, 0.0, 0.0, 0.0, 0.0, 0.0, 0.0, 0.0, 0.0, 0.0, 0.0, 0.0, 0.0, 0.0, 0.0, 0.0, 0.0, 0.0, 0.0, 0.0, 0.0, 0.0, 0.0, 0.0, 0.0, 0.0, 0.0, 0.0, 0.0, 0.0, 0.0, 0.0, 0.0, 0.0, 0.0, 0.0, 0.0, 0.7558, 0.6562, 0.8125, 0.6562, 0.8125, 0.6875, 0.7558, 0.6875, 0.6875, 0.6562, 0.7442, 0.6562, 0.7442, 0.6875, 0.6875, 0.6875, 0.7558, 0.6875, 0.8125, 0.6875, 0.8125, 0.7188, 0.7558, 0.7188, 0.6875, 0.6875, 0.7442, 0.6875, 0.7442, 0.7188, 0.6875, 0.7188, 0.7558, 0.6562, 0.7558, 0.6875, 0.7442, 0.6875, 0.7442, 0.6562, 0.7558, 0.6875, 0.7558, 0.7188, 0.7442, 0.7188, 0.7442, 0.6875, 0.7442, 0.625, 0.0, 0.0, 0.0, 0.0, 0.7558, 0.625, 0.0, 0.0, 0.0, 0.0, 0.0, 0.0, 0.0, 0.0, 0.0, 0.0, 0.0, 0.0, 0.0, 0.0, 0.0, 0.0, 0.0, 0.0, 0.0, 0.0, 0.0, 0.0, 0.0, 0.0, 0.7442, 0.625, 0.7442, 0.625, 0.0, 0.0, 0.0, 0.0, 0.0, 0.0, 0.0, 0.0, 0.0, 0.0, 0.0, 0.0, 0.0, 0.0, 0.0, 0.0, 0.0, 0.0, 0.0, 0.0, 0.0, 0.0, 0.0, 0.0, 0.0, 0.0, 0.0, 0.0, 0.7558, 0.625, 0.0, 0.0, 0.0, 0.0, 0.7558, 0.625, 0.0, 0.0, 0.0, 0.0, 0.0, 0.0, 0.0, 0.0, 0.0, 0.0, 0.0, 0.0, 0.0, 0.0, 0.0, 0.0, 0.0, 0.0, 0.0, 0.0, 0.0, 0.0, 0.0, 0.0, 0.0, 0.0, 0.0, 0.0, 0.0, 0.0, 0.0, 0.0, 0.0, 0.0, 0.0, 0.0, 0.0, 0.0, 0.0, 0.0, 0.375, 0.09375, 0.0, 0.0, 0.0, 0.0, 0.875, 0.6562, 0.0, 0.0, 0.0, 0.0, 0.0, 0.0, 0.0, 0.0, 0.0, 0.0, 0.0, 0.0, 0.0, 0.0, 0.0, 0.0, 0.0, 0.0, 0.0, 0.0, 0.0, 0.0, 0.0, 0.0, 0.0, 0.0, 0.0, 0.0, 0.0, 0.0, 0.0, 0.0, 0.0, 0.0, 0.0, 0.0, 0.0, 0.0, 0.0, 0.0, 0.0, 0.0, 0.0, 0.0, 0.0, 0.0, 0.0, 0.0, 0.0, 0.0, 0.0, 0.0, 0.0, 0.0, 0.0, 0.0, 0.7442, 0.625, 0.7442, 0.625, 0.7442, 0.6562, 0.7442, 0.6562, 0.7442, 0.6562, 0.7442, 0.6562, 0.7442, 0.6875, 0.7442, 0.6875, 0.7442, 0.6875, 0.7442, 0.6875, 0.7442, 0.7188, 0.7442, 0.7188, 0.0, 0.0, 0.7442, 0.7188, 0.7442, 0.7188, 0.0, 0.0, 0.0, 0.0, 0.0, 0.0, 0.0, 0.0, 0.0, 0.0, 0.7442, 0.625, 0.7442, 0.625, 0.7442, 0.625, 0.7442, 0.625])
me_cube_010.materials.append(mat_material_001)
me_cube_010.materials.append(mat_material_002)
me_cube_010.materials.append(mat_material_004)
me_cube_010.materials.append(mat_material_003)
me_cube_010.update()
me_cube_010.normals_split_custom_set([tuple(v) for v in zip(*[iter([0.0, 2.082e-05, -1.0, 0.0, 2.082e-05, -1.0, 0.0, 2.082e-05, -1.0, 0.0, 2.082e-05, -1.0, 0.0, 1.892e-05, -1.0, 0.0, 1.892e-05, -1.0, 0.0, 1.892e-05, -1.0, 0.0, 1.892e-05, -1.0, 2.548e-06, 1.892e-05, -1.0, 2.548e-06, 1.892e-05, -1.0, 2.548e-06, 1.892e-05, -1.0, 2.548e-06, 1.892e-05, -1.0, 0.0, 2.082e-05, -1.0, 0.0, 2.082e-05, -1.0, 0.0, 2.082e-05, -1.0, 0.0, 2.082e-05, -1.0, 0.0, 0.0, 1.0, 0.0, 0.0, 1.0, 0.0, 0.0, 1.0, 0.0, 0.0, 1.0, 1.918e-08, 0.0, 1.0, 1.918e-08, 0.0, 1.0, 1.918e-08, 0.0, 1.0, 1.918e-08, 0.0, 1.0, 0.0, -1.0, 0.0, 0.0, -1.0, 0.0, 0.0, -1.0, 0.0, 0.0, -1.0, 0.0, 0.0, 0.0, 1.0, 0.0, 0.0, 1.0, 0.0, 0.0, 1.0, 0.0, 0.0, 1.0, 0.0, 1.0, 0.0, 0.0, 1.0, 0.0, 0.0, 1.0, 0.0, 0.0, 1.0, 0.0, 0.0, 0.0, 1.0, 0.0, 0.0, 1.0, 0.0, 0.0, 1.0, 0.0, 0.0, 1.0, 0.0, 0.0, 1.0, 0.0, 0.0, 1.0, 0.0, 0.0, 1.0, 0.0, 0.0, 1.0, 0.0, 0.0, 1.0, 0.0, 0.0, 1.0, 0.0, 0.0, 1.0, 0.0, 0.0, 1.0, 0.0, 0.0, 1.0, 0.0, 0.0, 1.0, 0.0, 0.0, 1.0, 0.0, 0.0, 1.0, 0.0, 0.0, 1.0, 0.0, 0.0, 1.0, 0.0, 0.0, 1.0, 0.0, 0.0, 1.0, 0.0, 0.0, 1.0, 0.0, 0.0, 1.0, 0.0, 0.0, 1.0, 0.0, 0.0, 1.0, 0.0, 0.0, 1.0, 0.0, 0.0, 1.0, 0.0, 0.0, 1.0, 0.0, 0.0, 1.0, 0.0, 0.0, 1.0, 0.0, 0.0, 1.0, 0.0, 0.0, 1.0, 0.0, 0.0, 1.0, 0.0, 0.0, 1.0, 0.0, 0.0, 1.0, 0.0, 0.0, 1.0, 0.0, 0.0, 1.0, 1.0, 0.0, 0.0, 1.0, 0.0, 0.0, 1.0, 0.0, 0.0, 1.0, 0.0, 0.0, 0.0, 1.0, 0.0, 0.0, 1.0, 0.0, 0.0, 1.0, 0.0, 0.0, 1.0, 0.0, 0.0, 1.0, 0.0, 0.0, 1.0, 0.0, 0.0, 1.0, 0.0, 0.0, 1.0, 0.0, 0.0, 2.082e-05, -1.0, 0.0, 2.082e-05, -1.0, 0.0, 2.082e-05, -1.0, 0.0, 2.082e-05, -1.0, 0.0, 0.0, 1.0, 0.0, 0.0, 1.0, 0.0, 0.0, 1.0, 0.0, 0.0, 1.0, 0.0, 0.0, 1.0, 0.0, 0.0, 1.0, 0.0, 0.0, 1.0, 0.0, 0.0, 1.0, 0.0, 0.0, 1.0, 0.0, 0.0, 1.0, 0.0, 0.0, 1.0, 0.0, 0.0, 1.0, 0.0, 0.0, 1.0, 0.0, 0.0, 1.0, 0.0, 0.0, 1.0, 0.0, 0.0, 1.0, 0.0, 0.0, 1.0, 0.0, 0.0, 1.0, 0.0, 0.0, 1.0, 0.0, 0.0, 1.0, 0.0, 0.0, 1.0, 0.0, 0.0, 1.0, 0.0, 0.0, 1.0, 0.0, 0.0, 1.0, 0.0, -1.0, 0.0, 0.0, -1.0, 0.0, 0.0, -1.0, 0.0, 0.0, -1.0, 0.0, 0.0, -1.0, 0.0, 0.0, -1.0, 0.0, 0.0, -1.0, 0.0, 0.0, -1.0, 0.0, 0.0, -1.0, 0.0, 0.0, -1.0, 0.0, 0.0, -1.0, 0.0, 0.0, -1.0, 0.0, 0.0, -1.0, 0.0, 0.0, -1.0, 0.0, 0.0, -1.0, 0.0, 0.0, -1.0, 0.0, 0.0, 1.0, 0.0, 0.0, 1.0, 0.0, 0.0, 1.0, 0.0, 0.0, 1.0, 0.0, 0.0, 1.0, 0.0, 0.0, 1.0, 0.0, 0.0, 0.0, 1.0, 0.0, 0.0, 1.0, 0.0, 0.0, 1.0, 0.0, 0.0, 1.0, 0.0, 0.0, 1.0, 0.0, 0.0, 1.0, 0.0, 0.0, 1.0, 0.0, 0.0, 1.0, 0.0, 0.0, 1.0, 0.0, 0.0, 1.0, 0.0, 0.0, 1.0, 0.0, 0.0, 1.0, 0.0, 0.0, 1.0, 0.0, 0.0, 1.0, 0.0, 0.0, 1.0, 0.0, 0.0, 1.0, 0.0, 0.0, 1.0, 0.0, 0.0, 1.0, 0.0, 0.0, 1.0, 0.0, 0.0, 1.0, 0.0, 0.0, 1.0, 0.0, 0.0, 1.0, 0.0, 0.0, 1.0, 0.0, 0.0, 1.0, 0.0, 2.082e-05, -1.0, 0.0, 2.082e-05, -1.0, 0.0, 2.082e-05, -1.0, 0.0, 2.082e-05, -1.0, 0.0, 1.892e-05, -1.0, 0.0, 1.892e-05, -1.0, 0.0, 1.892e-05, -1.0, 0.0, 1.892e-05, -1.0, 0.0, 1.892e-05, -1.0, 0.0, 1.892e-05, -1.0, 0.0, 1.892e-05, -1.0, 0.0, 1.892e-05, -1.0, 0.0, 2.082e-05, -1.0, 0.0, 2.082e-05, -1.0, 0.0, 2.082e-05, -1.0, 0.0, 2.082e-05, -1.0, -1.0, 0.0, 0.0, -1.0, 0.0, 0.0, -1.0, 0.0, 0.0, -1.0, 0.0, 0.0, -1.0, 0.0, 0.0, -1.0, 0.0, 0.0, -1.0, 0.0, 0.0, -1.0, 0.0, 0.0, -1.0, 7.71e-07, 0.0, -1.0, 7.71e-07, 0.0, -1.0, 7.71e-07, 0.0, -1.0, 7.71e-07, 0.0, -1.0, -1.899e-07, 0.0, -1.0, -1.899e-07, 0.0, -1.0, -1.899e-07, 0.0, -1.0, -1.899e-07, 0.0, 1.0, 0.0, 0.0, 1.0, 0.0, 0.0, 1.0, 0.0, 0.0, 1.0, 0.0, 0.0, 1.0, -7.71e-07, 0.0, 1.0, -7.71e-07, 0.0, 1.0, -7.71e-07, 0.0, 1.0, -7.71e-07, 0.0, 1.0, 0.0, 0.0, 1.0, 0.0, 0.0, 1.0, 0.0, 0.0, 1.0, 0.0, 0.0, 1.0, 1.737e-07, 0.0, 1.0, 1.737e-07, 0.0, 1.0, 1.737e-07, 0.0, 1.0, 1.737e-07, 0.0, 1.0, 5.673e-07, 0.0, 1.0, 5.673e-07, 0.0, 1.0, 5.673e-07, 0.0, 1.0, 5.673e-07, 0.0, 1.0, -1.542e-06, 0.0, 1.0, -1.542e-06, 0.0, 1.0, -1.542e-06, 0.0, 1.0, -1.542e-06, 0.0, 1.0, 0.0, 0.0, 1.0, 0.0, 0.0, 1.0, 0.0, 0.0, 1.0, 0.0, 0.0, 0.0, 1.0, 0.0, 0.0, 1.0, 0.0, 0.0, 1.0, 0.0, 0.0, 1.0, 0.0, 0.0, -1.0, 0.0, 0.0, -1.0, 0.0, 0.0, -1.0, 0.0, 0.0, -1.0, 0.0, 0.0, -1.0, 0.0, 0.0, -1.0, 0.0, 0.0, -1.0, 0.0, 0.0, -1.0, 0.0, 1.0, -0.002453, 0.0, 1.0, -0.002453, 0.0, 1.0, -0.002453, 0.0, 1.0, -0.002453, 0.0, -1.0, -1.928e-07, 0.0, -1.0, -1.928e-07, 0.0, -1.0, -1.928e-07, 0.0, -1.0, -1.928e-07, 0.0, -1.0, 9.638e-08, -3.036e-09, -1.0, 9.638e-08, -3.036e-09, -1.0, 9.638e-08, -3.036e-09, -1.0, 9.638e-08, -3.036e-09, -1.0, 0.0, -3.036e-09, -1.0, 0.0, -3.036e-09, -1.0, 0.0, -3.036e-09, -1.0, 0.0, -3.036e-09, 0.0, 2.082e-05, -1.0, 0.0, 2.082e-05, -1.0, 0.0, 2.082e-05, -1.0, 0.0, 2.082e-05, -1.0, 0.0, 1.892e-05, -1.0, 0.0, 1.892e-05, -1.0, 0.0, 1.892e-05, -1.0, 0.0, 1.892e-05, -1.0, -2.413e-06, 1.892e-05, -1.0, -2.413e-06, 1.892e-05, -1.0, -2.413e-06, 1.892e-05, -1.0, -2.413e-06, 1.892e-05, -1.0, 0.0, 2.082e-05, -1.0, 0.0, 2.082e-05, -1.0, 0.0, 2.082e-05, -1.0, 0.0, 2.082e-05, -1.0, 0.0, 0.0, 1.0, 0.0, 0.0, 1.0, 0.0, 0.0, 1.0, 0.0, 0.0, 1.0, 0.0, 0.0, 1.0, 0.0, 0.0, 1.0, 0.0, 0.0, 1.0, 0.0, 0.0, 1.0, 0.0, -1.0, 0.0, 0.0, -1.0, 0.0, 0.0, -1.0, 0.0, 0.0, -1.0, 0.0, 0.0, 0.0, 1.0, 0.0, 0.0, 1.0, 0.0, 0.0, 1.0, 0.0, 0.0, 1.0, 0.0, 1.0, 0.0, 0.0, 1.0, 0.0, 0.0, 1.0, 0.0, 0.0, 1.0, 0.0, 0.0, 0.0, 1.0, 0.0, 0.0, 1.0, 0.0, 0.0, 1.0, 0.0, 0.0, 1.0, 0.0, 0.0, 1.0, 0.0, 0.0, 1.0, 0.0, 0.0, 1.0, 0.0, 0.0, 1.0, 0.0, 0.0, 1.0, 0.0, 0.0, 1.0, 0.0, 0.0, 1.0, 0.0, 0.0, 1.0, 0.0, 0.0, 1.0, 0.0, 0.0, 1.0, 0.0, 0.0, 1.0, 0.0, 0.0, 1.0, 0.0, 0.0, 1.0, 0.0, 0.0, 1.0, 0.0, 0.0, 1.0, 0.0, 0.0, 1.0, 0.0, 0.0, 1.0, 0.0, 0.0, 1.0, 0.0, 0.0, 1.0, 0.0, 0.0, 1.0, 0.0, 0.0, 1.0, 0.0, 0.0, 1.0, 0.0, 0.0, 1.0, 0.0, 0.0, 1.0, 0.0, 0.0, 1.0, 0.0, 0.0, 1.0, 0.0, 0.0, 1.0, 0.0, 0.0, 1.0, 0.0, 0.0, 1.0, 0.0, 0.0, 1.0, 0.0, 0.0, 1.0, 0.0, 0.0, 1.0, -1.0, -1.542e-06, 0.0, -1.0, -1.542e-06, 0.0, -1.0, -1.542e-06, 0.0, -1.0, -1.542e-06, 0.0, 0.0, 1.0, 0.0, 0.0, 1.0, 0.0, 0.0, 1.0, 0.0, 0.0, 1.0, 0.0, 0.0, 1.0, 0.0, 0.0, 1.0, 0.0, 0.0, 1.0, 0.0, 0.0, 1.0, 0.0, 0.0, 2.082e-05, -1.0, 0.0, 2.082e-05, -1.0, 0.0, 2.082e-05, -1.0, 0.0, 2.082e-05, -1.0, 0.0, 0.0, 1.0, 0.0, 0.0, 1.0, 0.0, 0.0, 1.0, 0.0, 0.0, 1.0, 0.0, 0.0, 1.0, 0.0, 0.0, 1.0, 0.0, 0.0, 1.0, 0.0, 0.0, 1.0, 0.0, 0.0, 1.0, 0.0, 0.0, 1.0, 0.0, 0.0, 1.0, 0.0, 0.0, 1.0, 0.0, 0.0, 1.0, 0.0, 0.0, 1.0, 0.0, 0.0, 1.0, 0.0, 0.0, 1.0, 0.0, 0.0, 1.0, 0.0, 0.0, 1.0, 0.0, 0.0, 1.0, 0.0, 0.0, 1.0, 0.0, 0.0, 1.0, 0.0, 0.0, 1.0, 0.0, 0.0, 1.0, 0.0, 0.0, 1.0, 0.0, -1.0, 0.0, 0.0, -1.0, 0.0, 0.0, -1.0, 0.0, 0.0, -1.0, 0.0, 0.0, -1.0, 0.0, 0.0, -1.0, 0.0, 0.0, -1.0, 0.0, 0.0, -1.0, 0.0, 0.0, -1.0, 0.0, 0.0, -1.0, 0.0, 0.0, -1.0, 0.0, 0.0, -1.0, 0.0, 0.0, -1.0, 0.0, 0.0, -1.0, 0.0, 0.0, -1.0, 0.0, 0.0, -1.0, 0.0, 0.0, 1.0, 0.0, 0.0, 1.0, 0.0, 0.0, 1.0, 0.0, 0.0, 1.0, 0.0, 0.0, 1.0, 0.0, 0.0, 1.0, 0.0, 0.0, 0.0, 1.0, 0.0, 0.0, 1.0, 0.0, 0.0, 1.0, 0.0, 0.0, 1.0, 0.0, 0.0, 1.0, 0.0, 0.0, 1.0, 0.0, 0.0, 1.0, 0.0, 0.0, 1.0, 0.0, 0.0, 1.0, 0.0, 0.0, 1.0, 0.0, 0.0, 1.0, 0.0, 0.0, 1.0, 0.0, 0.0, 1.0, 0.0, 0.0, 1.0, 0.0, 0.0, 1.0, 0.0, 0.0, 1.0, 0.0, 0.0, 1.0, 0.0, 0.0, 1.0, 0.0, 0.0, 1.0, 0.0, 0.0, 1.0, 0.0, 0.0, 1.0, 0.0, 0.0, 1.0, 0.0, 0.0, 1.0, 0.0, 0.0, 1.0, 0.0, 2.082e-05, -1.0, 0.0, 2.082e-05, -1.0, 0.0, 2.082e-05, -1.0, 0.0, 2.082e-05, -1.0, 0.0, 1.892e-05, -1.0, 0.0, 1.892e-05, -1.0, 0.0, 1.892e-05, -1.0, 0.0, 1.892e-05, -1.0, 0.0, 1.892e-05, -1.0, 0.0, 1.892e-05, -1.0, 0.0, 1.892e-05, -1.0, 0.0, 1.892e-05, -1.0, 0.0, 2.082e-05, -1.0, 0.0, 2.082e-05, -1.0, 0.0, 2.082e-05, -1.0, 0.0, 2.082e-05, -1.0, 1.0, 7.71e-07, 0.0, 1.0, 7.71e-07, 0.0, 1.0, 7.71e-07, 0.0, 1.0, 7.71e-07, 0.0, 1.0, 0.0, 0.0, 1.0, 0.0, 0.0, 1.0, 0.0, 0.0, 1.0, 0.0, 0.0, 1.0, 0.0, 0.0, 1.0, 0.0, 0.0, 1.0, 0.0, 0.0, 1.0, 0.0, 0.0, 1.0, 7.71e-07, 0.0, 1.0, 7.71e-07, 0.0, 1.0, 7.71e-07, 0.0, 1.0, 7.71e-07, 0.0, -1.0, -7.71e-07, 0.0, -1.0, -7.71e-07, 0.0, -1.0, -7.71e-07, 0.0, -1.0, -7.71e-07, 0.0, -1.0, 3.374e-07, 0.0, -1.0, 3.374e-07, 0.0, -1.0, 3.374e-07, 0.0, -1.0, 3.374e-07, 0.0, -1.0, -4.336e-07, 0.0, -1.0, -4.336e-07, 0.0, -1.0, -4.336e-07, 0.0, -1.0, -4.336e-07, 0.0, -1.0, 0.0, 0.0, -1.0, 0.0, 0.0, -1.0, 0.0, 0.0, -1.0, 0.0, 0.0, -1.0, 0.0, 0.0, -1.0, 0.0, 0.0, -1.0, 0.0, 0.0, -1.0, 0.0, 0.0, -1.0, -1.542e-06, 0.0, -1.0, -1.542e-06, 0.0, -1.0, -1.542e-06, 0.0, -1.0, -1.542e-06, 0.0, -1.0, 0.0, 0.0, -1.0, 0.0, 0.0, -1.0, 0.0, 0.0, -1.0, 0.0, 0.0, 0.0, 1.0, 0.0, 0.0, 1.0, 0.0, 0.0, 1.0, 0.0, 0.0, 1.0, 0.0, 0.0, -1.0, 0.0, 0.0, -1.0, 0.0, 0.0, -1.0, 0.0, 0.0, -1.0, 0.0, 0.0, -1.0, 0.0, 0.0, -1.0, 0.0, 0.0, -1.0, 0.0, 0.0, -1.0, 0.0, -1.0, -0.002453, 0.0, -1.0, -0.002453, 0.0, -1.0, -0.002453, 0.0, -1.0, -0.002453, 0.0, 1.0, -1.17e-07, 0.0, 1.0, -1.17e-07, 0.0, 1.0, -1.17e-07, 0.0, 1.0, -1.17e-07, 0.0, 1.0, 9.638e-08, -3.036e-09, 1.0, 9.638e-08, -3.036e-09, 1.0, 9.638e-08, -3.036e-09, 1.0, 9.638e-08, -3.036e-09, 1.0, 0.0, -6.072e-09, 1.0, 0.0, -6.072e-09, 1.0, 0.0, -6.072e-09, 1.0, 0.0, -6.072e-09, 0.0, 0.0, 1.0, 0.0, 0.0, 1.0, 0.0, 0.0, 1.0, 0.0, 0.0, 1.0, 0.0, 0.0, 1.0, 0.0, 0.0, 1.0, 0.0, 0.0, 1.0, 0.0, 0.0, 1.0, 0.0, 0.0, 1.0, 0.0, 0.0, 1.0, 0.0, 0.0, 1.0, 0.0, 0.0, 1.0, 0.0, 0.0, 1.0, 0.0, 0.0, 1.0, 0.0, 0.0, 1.0, 0.0, 0.0, 1.0, 0.0, -1.0, 0.0, 0.0, -1.0, 0.0, 0.0, -1.0, 0.0, 0.0, -1.0, 0.0, 0.0, 1.0, 0.0, 0.0, 1.0, 0.0, 0.0, 1.0, 0.0, 0.0, 1.0, 0.0])] * 3)])
me_cube_011 = bpy.data.meshes.new('Cube.011')
me_cube_011.from_pydata([(-2.11, -0.0001886, -0.5728), (-2.384, -0.4954, -0.336), (2.115, -0.0001886, -0.5728), (2.389, -0.0001886, -0.5728), (-2.11, -1.002, -0.5728), (2.115, -1.002, -0.5728), (2.389, -1.002, -0.5656), (2.115, -0.0001876, -3.439), (2.115, -1.0, -0.5447), (2.389, -1.0, -3.439), (2.389, -1.0, -0.5447), (2.115, -1.0, -3.439), (2.389, -0.0001886, -3.439), (2.115, -0.005013, -0.5656), (2.115, -0.0001886, -0.5728), (2.389, -0.005013, -0.5656), (2.389, -0.0001886, -0.5728), (2.115, -0.505, -0.5656), (2.115, -0.4954, -0.5656), (2.389, -0.4954, -3.439), (2.389, -0.505, -3.439), (2.115, -0.4954, -3.439), (2.115, -0.505, -3.439), (2.389, -0.505, -0.5656), (2.389, -0.4954, -0.5656), (2.117, -0.01153, 0.05529), (2.115, -0.005013, -0.3569), (2.387, -0.01154, 0.05529), (2.389, -0.005013, -0.3569), (2.389, -1.0, -0.336), (2.387, -0.9937, 0.05529), (2.117, -0.9937, 0.05529), (2.115, -1.0, -0.336), (2.117, -0.4888, 0.05529), (2.115, -0.4954, -0.336), (2.387, -0.4888, 0.05529), (2.389, -0.4954, -0.336), (2.387, -0.5115, 0.05529), (2.389, -0.505, -0.3569), (2.115, -0.505, -0.3569), (2.117, -0.5115, 0.05529), (2.115, -0.0001876, -0.5656), (2.389, -0.0001876, -0.5656), (-2.11, -0.0001886, -0.5728), (-2.384, -0.0001886, -0.5728), (2.115, -1.002, -3.439), (2.115, -0.001933, -0.5447), (2.389, -0.001932, -3.439), (2.389, -0.001932, -0.5447), (2.115, -0.001933, -3.439), (2.389, -1.002, -3.439), (2.115, -0.9971, -0.5656), (2.115, -1.002, -0.5728), (2.389, -0.9971, -0.5656), (2.389, -1.002, -0.5728), (2.115, -0.4971, -0.5656), (2.115, -0.5068, -0.5656), (2.389, -0.5068, -3.439), (2.389, -0.4971, -3.439), (2.115, -0.5068, -3.439), (2.115, -0.4971, -3.439), (2.389, -0.4971, -0.5656), (2.389, -0.5068, -0.5656), (2.117, -0.9906, 0.05529), (2.115, -0.9971, -0.3569), (2.387, -0.9906, 0.05529), (2.389, -0.9971, -0.3569), (2.389, -0.001932, -0.336), (2.387, -0.008454, 0.05529), (2.117, -0.008454, 0.05529), (2.115, -0.001933, -0.336), (2.117, -0.5133, 0.05529), (2.115, -0.5068, -0.336), (2.387, -0.5133, 0.05529), (2.389, -0.5068, -0.336), (2.387, -0.4906, 0.05529), (2.389, -0.4971, -0.3569), (2.115, -0.4971, -0.3569), (2.117, -0.4906, 0.05529), (2.115, -1.002, -0.5656), (2.389, -1.002, -0.5656), (-2.11, -1.002, -0.5728), (-2.384, -1.002, -0.5656)], [], [(7, 21, 18, 41), (8, 17, 22, 11), (7, 41, 42, 12), (7, 12, 19, 21), (20, 9, 11, 22), (10, 29, 32, 8), (17, 39, 38, 23), (35, 27, 25, 33), (23, 38, 29, 10), (9, 20, 23, 10), (11, 9, 10, 8), (15, 24, 19, 12, 16), (41, 14, 13), (16, 42, 15), (42, 41, 13, 15), (24, 23, 20, 19), (19, 20, 22, 21), (18, 17, 23, 24), (17, 18, 21, 22), (15, 28, 36, 24), (30, 37, 40, 31), (18, 34, 26, 13), (8, 32, 39, 17), (24, 36, 34, 18), (33, 34, 36, 35), (38, 37, 30, 29), (32, 31, 40, 39), (34, 33, 25, 26), (28, 27, 35, 36), (31, 32, 29, 30), (27, 28, 26, 25), (37, 38, 39, 40), (13, 26, 28, 15), (45, 79, 56, 59), (46, 49, 60, 55), (45, 50, 80, 79), (45, 59, 57, 50), (58, 60, 49, 47), (48, 46, 70, 67), (55, 61, 76, 77), (73, 71, 63, 65), (61, 48, 67, 76), (47, 48, 61, 58), (49, 46, 48, 47), (53, 54, 50, 57, 62), (79, 51, 52), (54, 53, 80), (80, 53, 51, 79), (62, 57, 58, 61), (57, 59, 60, 58), (56, 62, 61, 55), (55, 60, 59, 56), (53, 62, 74, 66), (68, 69, 78, 75), (56, 51, 64, 72), (46, 55, 77, 70), (62, 56, 72, 74), (71, 73, 74, 72), (76, 67, 68, 75), (70, 77, 78, 69), (72, 64, 63, 71), (66, 74, 73, 65), (69, 68, 67, 70), (65, 63, 64, 66), (75, 78, 77, 76), (51, 53, 66, 64)])
me_cube_011.polygons.foreach_set('material_index', [3, 3, 3, 3, 3, 3, 3, 3, 3, 3, 3, 3, 3, 3, 3, 3, 3, 3, 3, 3, 3, 3, 3, 3, 3, 3, 3, 3, 3, 3, 3, 3, 3, 3, 3, 3, 3, 3, 3, 3, 3, 3, 3, 3, 3, 3, 3, 3, 3, 3, 3, 3, 3, 3, 3, 3, 3, 3, 3, 3, 3, 3, 3, 3, 3, 3])
_k = set([(8, 32), (9, 10), (9, 20), (10, 29), (12, 19), (13, 15), (13, 26), (13, 41), (14, 41), (15, 28), (15, 42), (16, 42), (17, 18), (17, 23), (17, 39), (18, 24), (18, 34), (19, 20), (21, 22), (23, 24), (23, 38), (24, 36), (25, 26), (25, 27), (25, 33), (26, 28), (26, 34), (27, 28), (27, 35), (28, 36), (29, 30), (29, 32), (29, 38), (30, 31), (30, 37), (31, 32), (31, 40), (32, 39), (33, 34), (33, 35), (34, 36), (35, 36), (37, 38), (37, 40), (38, 39), (39, 40), (41, 42), (46, 70), (47, 48), (47, 58), (48, 67), (50, 57), (51, 53), (51, 64), (51, 79), (52, 79), (53, 66), (53, 80), (54, 80), (55, 56), (55, 61), (55, 77), (56, 62), (56, 72), (57, 58), (59, 60), (61, 62), (61, 76), (62, 74), (63, 64), (63, 65), (63, 71), (64, 66), (64, 72), (65, 66), (65, 73), (66, 74), (67, 68), (67, 70), (67, 76), (68, 69), (68, 75), (69, 70), (69, 78), (70, 77), (71, 72), (71, 73), (72, 74), (73, 74), (75, 76), (75, 78), (76, 77), (77, 78), (79, 80)])
me_cube_011.attributes.new('sharp_edge', 'BOOLEAN', 'EDGE').data.foreach_set('value', [ (min(e.vertices), max(e.vertices)) in _k for e in me_cube_011.edges])
_uv = me_cube_011.uv_layers.new(name='UVMap')
_uv.uv.foreach_set('vector', [0.0, 0.0, 0.375, 0.1869, 0.625, 0.1869, 0.875, 0.625, 0.625, 0.25, 0.625, 0.1881, 0.375, 0.1881, 0.0, 0.0, 0.0, 0.0, 0.875, 0.625, 0.625, 0.625, 0.0, 0.0, 0.0, 0.0, 0.0, 0.0, 0.375, 0.5631, 0.125, 0.5631, 0.375, 0.5619, 0.375, 0.5, 0.0, 0.0, 0.125, 0.5619, 0.625, 0.5, 0.625, 0.5, 0.625, 0.25, 0.625, 0.25, 0.875, 0.5619, 0.875, 0.5619, 0.625, 0.5619, 0.625, 0.5619, 0.6268, 0.5639, 0.6268, 0.6236, 0.8732, 0.6236, 0.8732, 0.5639, 0.625, 0.5619, 0.625, 0.5619, 0.625, 0.5, 0.625, 0.5, 0.375, 0.5, 0.375, 0.5619, 0.625, 0.5619, 0.625, 0.5, 0.0, 0.0, 0.375, 0.5, 0.625, 0.5, 0.625, 0.25, 0.625, 0.6244, 0.625, 0.5631, 0.375, 0.5631, 0.375, 0.625, 0.6244, 0.625, 0.625, 0.1253, 0.6244, 0.125, 0.625, 0.1256, 0.6244, 0.625, 0.625, 0.625, 0.625, 0.6244, 0.625, 0.625, 0.875, 0.625, 0.875, 0.6244, 0.625, 0.6244, 0.625, 0.5631, 0.625, 0.5619, 0.375, 0.5619, 0.375, 0.5631, 0.375, 0.5631, 0.375, 0.5619, 0.125, 0.5619, 0.125, 0.5631, 0.875, 0.5631, 0.875, 0.5619, 0.625, 0.5619, 0.625, 0.5631, 0.625, 0.1881, 0.625, 0.1869, 0.375, 0.1869, 0.375, 0.1881, 0.625, 0.6244, 0.625, 0.6244, 0.625, 0.5631, 0.625, 0.5631, 0.6268, 0.5008, 0.6268, 0.5611, 0.8732, 0.5611, 0.8732, 0.5008, 0.625, 0.1869, 0.625, 0.1869, 0.625, 0.1256, 0.625, 0.1256, 0.625, 0.25, 0.625, 0.25, 0.625, 0.1881, 0.625, 0.1881, 0.625, 0.5631, 0.625, 0.5631, 0.875, 0.5631, 0.875, 0.5631, 0.8732, 0.5639, 0.875, 0.5631, 0.625, 0.5631, 0.6268, 0.5639, 0.625, 0.5619, 0.6268, 0.5611, 0.6268, 0.5008, 0.625, 0.5, 0.875, 0.5, 0.8732, 0.5008, 0.8732, 0.5611, 0.875, 0.5619, 0.875, 0.5631, 0.8732, 0.5639, 0.8732, 0.6236, 0.875, 0.6244, 0.625, 0.6244, 0.6268, 0.6236, 0.6268, 0.5639, 0.625, 0.5631, 0.8732, 0.5008, 0.875, 0.5, 0.625, 0.5, 0.6268, 0.5008, 0.6268, 0.6236, 0.625, 0.6244, 0.875, 0.6244, 0.8732, 0.6236, 0.6268, 0.5611, 0.625, 0.5619, 0.875, 0.5619, 0.8732, 0.5611, 0.875, 0.6244, 0.875, 0.6244, 0.625, 0.6244, 0.625, 0.6244, 0.0, 0.0, 0.875, 0.625, 0.625, 0.1869, 0.375, 0.1869, 0.625, 0.25, 0.0, 0.0, 0.375, 0.1881, 0.625, 0.1881, 0.0, 0.0, 0.0, 0.0, 0.625, 0.625, 0.875, 0.625, 0.0, 0.0, 0.125, 0.5631, 0.375, 0.5631, 0.0, 0.0, 0.375, 0.5619, 0.125, 0.5619, 0.0, 0.0, 0.375, 0.5, 0.625, 0.5, 0.625, 0.25, 0.625, 0.25, 0.625, 0.5, 0.875, 0.5619, 0.625, 0.5619, 0.625, 0.5619, 0.875, 0.5619, 0.6268, 0.5639, 0.8732, 0.5639, 0.8732, 0.6236, 0.6268, 0.6236, 0.625, 0.5619, 0.625, 0.5, 0.625, 0.5, 0.625, 0.5619, 0.375, 0.5, 0.625, 0.5, 0.625, 0.5619, 0.375, 0.5619, 0.0, 0.0, 0.625, 0.25, 0.625, 0.5, 0.375, 0.5, 0.625, 0.6244, 0.6244, 0.625, 0.375, 0.625, 0.375, 0.5631, 0.625, 0.5631, 0.625, 0.1253, 0.625, 0.1256, 0.6244, 0.125, 0.6244, 0.625, 0.625, 0.6244, 0.625, 0.625, 0.625, 0.625, 0.625, 0.6244, 0.875, 0.6244, 0.875, 0.625, 0.625, 0.5631, 0.375, 0.5631, 0.375, 0.5619, 0.625, 0.5619, 0.375, 0.5631, 0.125, 0.5631, 0.125, 0.5619, 0.375, 0.5619, 0.875, 0.5631, 0.625, 0.5631, 0.625, 0.5619, 0.875, 0.5619, 0.625, 0.1881, 0.375, 0.1881, 0.375, 0.1869, 0.625, 0.1869, 0.625, 0.6244, 0.625, 0.5631, 0.625, 0.5631, 0.625, 0.6244, 0.6268, 0.5008, 0.8732, 0.5008, 0.8732, 0.5611, 0.6268, 0.5611, 0.625, 0.1869, 0.625, 0.1256, 0.625, 0.1256, 0.625, 0.1869, 0.625, 0.25, 0.625, 0.1881, 0.625, 0.1881, 0.625, 0.25, 0.625, 0.5631, 0.875, 0.5631, 0.875, 0.5631, 0.625, 0.5631, 0.8732, 0.5639, 0.6268, 0.5639, 0.625, 0.5631, 0.875, 0.5631, 0.625, 0.5619, 0.625, 0.5, 0.6268, 0.5008, 0.6268, 0.5611, 0.875, 0.5, 0.875, 0.5619, 0.8732, 0.5611, 0.8732, 0.5008, 0.875, 0.5631, 0.875, 0.6244, 0.8732, 0.6236, 0.8732, 0.5639, 0.625, 0.6244, 0.625, 0.5631, 0.6268, 0.5639, 0.6268, 0.6236, 0.8732, 0.5008, 0.6268, 0.5008, 0.625, 0.5, 0.875, 0.5, 0.6268, 0.6236, 0.8732, 0.6236, 0.875, 0.6244, 0.625, 0.6244, 0.6268, 0.5611, 0.8732, 0.5611, 0.875, 0.5619, 0.625, 0.5619, 0.875, 0.6244, 0.625, 0.6244, 0.625, 0.6244, 0.875, 0.6244])
me_cube_011.materials.append(mat_material_001)
me_cube_011.materials.append(mat_material_002)
me_cube_011.materials.append(mat_material_004)
me_cube_011.materials.append(mat_material_003)
me_cube_011.update()
me_cube_011.normals_split_custom_set([tuple(v) for v in zip(*[iter([-1.0, 0.0, 0.0, -1.0, 0.0, 0.0, -1.0, 0.0, 0.0, -1.0, 0.0, 0.0, -1.0, 4.985e-08, 0.0, -1.0, 4.985e-08, 0.0, -1.0, 4.985e-08, 0.0, -1.0, 4.985e-08, 0.0, 1.739e-06, 1.0, -1.66e-07, 1.739e-06, 1.0, -1.66e-07, 1.739e-06, 1.0, -1.66e-07, 1.739e-06, 1.0, -1.66e-07, -4.318e-07, 1.059e-05, -1.0, -4.318e-07, 1.059e-05, -1.0, -4.318e-07, 1.059e-05, -1.0, -4.318e-07, 1.059e-05, -1.0, 8.778e-07, 9.63e-06, -1.0, 8.778e-07, 9.63e-06, -1.0, 8.778e-07, 9.63e-06, -1.0, 8.778e-07, 9.63e-06, -1.0, -3.477e-06, -1.0, 0.0, -3.477e-06, -1.0, 0.0, -3.477e-06, -1.0, 0.0, -3.477e-06, -1.0, 0.0, 0.0, 1.0, 0.0, 0.0, 1.0, 0.0, 0.0, 1.0, 0.0, 0.0, 1.0, 0.0, 0.0, 0.0, 1.0, 0.0, 0.0, 1.0, 0.0, 0.0, 1.0, 0.0, 0.0, 1.0, 1.0, -2.884e-07, 0.0, 1.0, -2.884e-07, 0.0, 1.0, -2.884e-07, 0.0, 1.0, -2.884e-07, 0.0, 1.0, -5.505e-07, 0.0, 1.0, -5.505e-07, 0.0, 1.0, -5.505e-07, 0.0, 1.0, -5.505e-07, 0.0, -3.477e-06, -1.0, 0.0, -3.477e-06, -1.0, 0.0, -3.477e-06, -1.0, 0.0, -3.477e-06, -1.0, 0.0, 1.0, 6.704e-07, 0.0, 1.0, 6.704e-07, 0.0, 1.0, 6.704e-07, 0.0, 1.0, 6.704e-07, 0.0, 1.0, 6.704e-07, 0.0, -1.0, 0.0, 0.0, -1.0, 0.0, 0.0, -1.0, 0.0, 0.0, 1.0, 0.0, 0.0, 1.0, 0.0, 0.0, 1.0, 0.0, 0.0, 0.0, 0.0, 1.0, 0.0, 0.0, 1.0, 0.0, 0.0, 1.0, 0.0, 0.0, 1.0, 1.0, 0.0, 0.0, 1.0, 0.0, 0.0, 1.0, 0.0, 0.0, 1.0, 0.0, 0.0, 0.0, 0.0, -1.0, 0.0, 0.0, -1.0, 0.0, 0.0, -1.0, 0.0, 0.0, -1.0, -1.76e-07, 0.0, 1.0, -1.76e-07, 0.0, 1.0, -1.76e-07, 0.0, 1.0, -1.76e-07, 0.0, 1.0, -1.0, 0.0, 0.0, -1.0, 0.0, 0.0, -1.0, 0.0, 0.0, -1.0, 0.0, 0.0, 1.0, 0.0, 0.0, 1.0, 0.0, 0.0, 1.0, 0.0, 0.0, 1.0, 0.0, 0.0, 0.0, 0.0, 1.0, 0.0, 0.0, 1.0, 0.0, 0.0, 1.0, 0.0, 0.0, 1.0, -1.0, 2.774e-07, 0.0, -1.0, 2.774e-07, 0.0, -1.0, 2.774e-07, 0.0, -1.0, 2.774e-07, 0.0, -1.0, -2.884e-07, 0.0, -1.0, -2.884e-07, 0.0, -1.0, -2.884e-07, 0.0, -1.0, -2.884e-07, 0.0, -3.477e-06, -1.0, 0.0, -3.477e-06, -1.0, 0.0, -3.477e-06, -1.0, 0.0, -3.477e-06, -1.0, 0.0, -1.751e-06, -0.9999, 0.01666, -1.751e-06, -0.9999, 0.01666, -1.751e-06, -0.9999, 0.01666, -1.751e-06, -0.9999, 0.01666, 1.0, 0.0001057, 0.004948, 1.0, 0.0001057, 0.004948, 1.0, 0.0001057, 0.004948, 1.0, 0.0001057, 0.004948, -1.0, 0.0001057, 0.004947, -1.0, 0.0001057, 0.004947, -1.0, 0.0001057, 0.004947, -1.0, 0.0001057, 0.004947, -1.0, 0.0001067, 0.004947, -1.0, 0.0001067, 0.004947, -1.0, 0.0001067, 0.004947, -1.0, 0.0001067, 0.004947, 1.0, 0.0001064, 0.004948, 1.0, 0.0001064, 0.004948, 1.0, 0.0001064, 0.004948, 1.0, 0.0001064, 0.004948, -1.751e-06, -0.9999, 0.01666, -1.751e-06, -0.9999, 0.01666, -1.751e-06, -0.9999, 0.01666, -1.751e-06, -0.9999, 0.01666, 1.751e-06, 0.9999, 0.01582, 1.751e-06, 0.9999, 0.01582, 1.751e-06, 0.9999, 0.01582, 1.751e-06, 0.9999, 0.01582, 1.751e-06, 0.9999, 0.01582, 1.751e-06, 0.9999, 0.01582, 1.751e-06, 0.9999, 0.01582, 1.751e-06, 0.9999, 0.01582, 0.0, 1.0, 0.0, 0.0, 1.0, 0.0, 0.0, 1.0, 0.0, 0.0, 1.0, 0.0, -1.0, 0.0, 0.0, -1.0, 0.0, 0.0, -1.0, 0.0, 0.0, -1.0, 0.0, 0.0, -1.0, 0.0, 0.0, -1.0, 0.0, 0.0, -1.0, 0.0, 0.0, -1.0, 0.0, 0.0, 1.739e-06, -1.0, -1.513e-07, 1.739e-06, -1.0, -1.513e-07, 1.739e-06, -1.0, -1.513e-07, 1.739e-06, -1.0, -1.513e-07, 0.0, -1.059e-05, -1.0, 0.0, -1.059e-05, -1.0, 0.0, -1.059e-05, -1.0, 0.0, -1.059e-05, -1.0, 4.461e-07, -9.63e-06, -1.0, 4.461e-07, -9.63e-06, -1.0, 4.461e-07, -9.63e-06, -1.0, 4.461e-07, -9.63e-06, -1.0, -3.477e-06, 1.0, 0.0, -3.477e-06, 1.0, 0.0, -3.477e-06, 1.0, 0.0, -3.477e-06, 1.0, 0.0, 0.0, -1.0, 0.0, 0.0, -1.0, 0.0, 0.0, -1.0, 0.0, 0.0, -1.0, 0.0, -4.475e-09, 0.0, 1.0, -4.475e-09, 0.0, 1.0, -4.475e-09, 0.0, 1.0, -4.475e-09, 0.0, 1.0, 1.0, 1.802e-07, 0.0, 1.0, 1.802e-07, 0.0, 1.0, 1.802e-07, 0.0, 1.0, 1.802e-07, 0.0, 1.0, 6.679e-07, 0.0, 1.0, 6.679e-07, 0.0, 1.0, 6.679e-07, 0.0, 1.0, 6.679e-07, 0.0, -3.477e-06, 1.0, 0.0, -3.477e-06, 1.0, 0.0, -3.477e-06, 1.0, 0.0, -3.477e-06, 1.0, 0.0, 1.0, -6.704e-07, 0.0, 1.0, -6.704e-07, 0.0, 1.0, -6.704e-07, 0.0, 1.0, -6.704e-07, 0.0, 1.0, -6.704e-07, 0.0, -1.0, 0.0, 0.0, -1.0, 0.0, 0.0, -1.0, 0.0, 0.0, 1.0, 0.0, 0.0, 1.0, 0.0, 0.0, 1.0, 0.0, 0.0, 0.0, 0.0, 1.0, 0.0, 0.0, 1.0, 0.0, 0.0, 1.0, 0.0, 0.0, 1.0, 1.0, 0.0, 0.0, 1.0, 0.0, 0.0, 1.0, 0.0, 0.0, 1.0, 0.0, 0.0, 0.0, 0.0, -1.0, 0.0, 0.0, -1.0, 0.0, 0.0, -1.0, 0.0, 0.0, -1.0, -1.76e-07, 0.0, 1.0, -1.76e-07, 0.0, 1.0, -1.76e-07, 0.0, 1.0, -1.76e-07, 0.0, 1.0, -1.0, 0.0, 0.0, -1.0, 0.0, 0.0, -1.0, 0.0, 0.0, -1.0, 0.0, 0.0, 1.0, 1.734e-07, 0.0, 1.0, 1.734e-07, 0.0, 1.0, 1.734e-07, 0.0, 1.0, 1.734e-07, 0.0, -4.431e-09, 0.0, 1.0, -4.431e-09, 0.0, 1.0, -4.431e-09, 0.0, 1.0, -4.431e-09, 0.0, 1.0, -1.0, -1.387e-07, 0.0, -1.0, -1.387e-07, 0.0, -1.0, -1.387e-07, 0.0, -1.0, -1.387e-07, 0.0, -1.0, 1.442e-07, 0.0, -1.0, 1.442e-07, 0.0, -1.0, 1.442e-07, 0.0, -1.0, 1.442e-07, 0.0, -3.477e-06, 1.0, 0.0, -3.477e-06, 1.0, 0.0, -3.477e-06, 1.0, 0.0, -3.477e-06, 1.0, 0.0, -1.751e-06, 0.9999, 0.01666, -1.751e-06, 0.9999, 0.01666, -1.751e-06, 0.9999, 0.01666, -1.751e-06, 0.9999, 0.01666, 1.0, -0.0001057, 0.004948, 1.0, -0.0001057, 0.004948, 1.0, -0.0001057, 0.004948, 1.0, -0.0001057, 0.004948, -1.0, -0.0001057, 0.004947, -1.0, -0.0001057, 0.004947, -1.0, -0.0001057, 0.004947, -1.0, -0.0001057, 0.004947, -1.0, -0.0001067, 0.004947, -1.0, -0.0001067, 0.004947, -1.0, -0.0001067, 0.004947, -1.0, -0.0001067, 0.004947, 1.0, -0.0001064, 0.004948, 1.0, -0.0001064, 0.004948, 1.0, -0.0001064, 0.004948, 1.0, -0.0001064, 0.004948, -1.751e-06, 0.9999, 0.01666, -1.751e-06, 0.9999, 0.01666, -1.751e-06, 0.9999, 0.01666, -1.751e-06, 0.9999, 0.01666, 1.751e-06, -0.9999, 0.01582, 1.751e-06, -0.9999, 0.01582, 1.751e-06, -0.9999, 0.01582, 1.751e-06, -0.9999, 0.01582, 1.751e-06, -0.9999, 0.01582, 1.751e-06, -0.9999, 0.01582, 1.751e-06, -0.9999, 0.01582, 1.751e-06, -0.9999, 0.01582, 0.0, -1.0, 0.0, 0.0, -1.0, 0.0, 0.0, -1.0, 0.0, 0.0, -1.0, 0.0])] * 3)])
me_cube_012 = bpy.data.meshes.new('Cube.012')
me_cube_012.from_pydata([(0.02211, -0.1261, -2.947), (0.1149, -0.1261, -2.947), (0.02211, -0.2521, -2.947), (0.02211, -0.3781, -2.947), (0.02211, -0.3781, -0.4925), (0.02211, -0.1261, -0.4925), (0.1149, -0.3781, -0.4925), (0.1149, -0.1261, -0.4925), (0.02211, -0.2521, -0.4925), (0.02211, -9.459e-05, -2.947), (0.1149, -9.459e-05, -0.4925), (0.02211, -0.5041, -0.4925), (0.02211, -0.5041, -2.947), (0.1149, -0.5041, -2.947), (0.02211, -9.459e-05, -0.4925), (0.1149, -9.459e-05, -2.947), (0.1149, -0.5041, -0.4925), (2.115, -0.5041, -2.947), (2.115, -0.5041, -0.4925), (0.6149, -0.5041, -2.947), (0.6149, -0.5041, -0.4925), (1.615, -0.5041, -0.4925), (1.615, -0.5041, -2.947), (1.161, -0.5041, -0.4925), (1.161, -9.459e-05, -2.947), (2.115, -9.459e-05, -0.4925), (0.6149, -9.459e-05, -0.4925), (1.069, -9.459e-05, -0.4925), (2.115, -0.2521, -2.947), (0.1149, -0.2521, -0.4925), (1.161, -0.5041, -2.947), (1.615, -0.2521, -2.947), (1.615, -0.2521, -0.4925), (2.115, -0.2521, -0.4925), (0.1149, -0.2521, -2.947), (2.115, -0.1261, -0.4925), (2.115, -0.1261, -2.947), (0.6149, -0.1261, -0.4925), (1.069, -0.5041, -2.947), (1.615, -0.1261, -2.947), (1.615, -0.1261, -0.4925), (2.115, -0.3781, -2.947), (1.069, -0.5041, -0.4925), (0.6149, -0.3781, -0.4925), (1.615, -0.3781, -2.947), (2.115, -0.3781, -0.4925), (0.1149, -0.3781, -2.947), (1.615, -9.459e-05, -0.4925), (1.161, -9.459e-05, -0.4925), (1.615, -9.459e-05, -2.947), (0.6149, -9.459e-05, -2.947), (1.069, -9.459e-05, -2.947), (2.115, -9.459e-05, -2.947), (0.1152, -9.459e-05, -0.4925), (0.1152, -9.459e-05, -2.947), (1.069, -0.2521, -0.4925), (1.615, -0.3781, -0.4925), (1.161, -0.1261, -0.4925), (1.161, -0.3781, -0.4925), (0.6149, -0.2521, -0.4925), (1.161, -0.2521, -0.4925), (1.069, -0.1261, -0.4925), (1.069, -0.3781, -0.4925), (1.161, -0.3781, -2.947), (0.6149, -0.3781, -2.947), (1.069, -0.3781, -2.947), (1.069, -0.2521, -2.947), (1.161, -0.2521, -2.947), (0.6149, -0.1261, -2.947), (0.6149, -0.2521, -2.947), (1.161, -0.1261, -2.947), (1.069, -0.1261, -2.947), (-0.01701, -0.1261, -2.947), (-0.1098, -0.1261, -2.947), (-0.01701, -0.2521, -2.947), (-0.01701, -0.3781, -2.947), (-0.01701, -0.3781, -0.4925), (-0.01701, -0.1261, -0.4925), (-0.1098, -0.3781, -0.4925), (-0.1098, -0.1261, -0.4925), (-0.01701, -0.2521, -0.4925), (-0.01701, -9.459e-05, -2.947), (-0.1098, -9.459e-05, -0.4925), (-0.01701, -0.5041, -0.4925), (-0.01701, -0.5041, -2.947), (-0.01701, -9.459e-05, -0.4925), (-0.1098, -9.459e-05, -2.947), (-0.1098, -0.5041, -0.4925), (-2.11, -0.5041, -2.947), (-2.11, -0.5041, -0.4925), (-0.6098, -0.5041, -2.947), (-0.6098, -0.5041, -0.4925), (-1.61, -0.5041, -0.4925), (-1.61, -0.5041, -2.947), (-1.156, -0.5041, -0.4925), (-1.156, -9.459e-05, -2.947), (-2.11, -9.459e-05, -0.4925), (-0.6098, -9.459e-05, -0.4925), (-1.063, -9.459e-05, -0.4925), (-2.11, -0.2521, -2.947), (-0.1098, -0.2521, -0.4925), (-1.156, -0.5041, -2.947), (-1.61, -0.2521, -2.947), (-1.61, -0.2521, -0.4925), (-2.11, -0.2521, -0.4925), (-0.1098, -0.2521, -2.947), (-2.11, -0.1261, -0.4925), (-2.11, -0.1261, -2.947), (-0.6098, -0.1261, -0.4925), (-1.063, -0.5041, -2.947), (-1.61, -0.1261, -2.947), (-1.61, -0.1261, -0.4925), (-2.11, -0.3781, -2.947), (-1.063, -0.5041, -0.4925), (-0.6098, -0.3781, -0.4925), (-1.61, -0.3781, -2.947), (-2.11, -0.3781, -0.4925), (-0.1098, -0.3781, -2.947), (-1.61, -9.459e-05, -0.4925), (-1.156, -9.459e-05, -0.4925), (-1.61, -9.459e-05, -2.947), (-0.6098, -9.459e-05, -2.947), (-1.063, -9.459e-05, -2.947), (-2.11, -9.459e-05, -2.947), (-0.1098, -0.5041, -2.947), (-0.1101, -9.459e-05, -0.4925), (-0.1101, -9.459e-05, -2.947), (-1.063, -0.2521, -0.4925), (-1.61, -0.3781, -0.4925), (-1.156, -0.1261, -0.4925), (-1.156, -0.3781, -0.4925), (-0.6098, -0.2521, -0.4925), (-1.156, -0.2521, -0.4925), (-1.063, -0.1261, -0.4925), (-1.063, -0.3781, -0.4925), (-1.156, -0.3781, -2.947), (-0.6098, -0.3781, -2.947), (-1.063, -0.3781, -2.947), (-1.063, -0.2521, -2.947), (-1.156, -0.2521, -2.947), (-0.6098, -0.1261, -2.947), (-0.6098, -0.2521, -2.947), (-1.156, -0.1261, -2.947), (-1.063, -0.1261, -2.947)], [(22, 44), (39, 31), (31, 28), (31, 44), (44, 56), (44, 63), (31, 67), (39, 70), (19, 64), (64, 69), (68, 71), (66, 69), (68, 69), (50, 68), (46, 64), (34, 69), (64, 65), (43, 64), (37, 68), (59, 69), (39, 40), (31, 32), (93, 115), (110, 102), (102, 99), (102, 115), (115, 128), (115, 135), (102, 139), (110, 142), (90, 136), (136, 141), (140, 143), (138, 141), (140, 141), (121, 140), (117, 136), (105, 141), (136, 137), (114, 136), (108, 140), (131, 141), (110, 111), (102, 103), (1, 68), (73, 140)], [(12, 3, 46, 13), (2, 34, 46, 3), (1, 34, 2, 0), (9, 15, 1, 0), (29, 8, 4, 6), (7, 5, 8, 29), (13, 16, 11, 12), (5, 7, 10, 14), (14, 10, 15, 9), (16, 6, 4, 11), (21, 56, 58, 23), (56, 45, 33, 32), (35, 25, 47, 40), (40, 32, 33, 35), (26, 37, 61, 27), (48, 27, 61, 57), (48, 57, 40, 47), (18, 45, 56, 21), (52, 25, 35, 36), (25, 52, 49, 47), (27, 48, 24, 51), (36, 39, 49, 52), (42, 62, 43, 20), (42, 23, 58, 62), (43, 6, 16, 20), (6, 43, 59, 29), (7, 29, 59, 37), (10, 7, 37, 26), (19, 20, 16, 13), (19, 38, 42, 20), (30, 23, 42, 38), (23, 30, 22, 21), (30, 23, 21, 18, 17, 22), (57, 60, 32, 40), (37, 59, 55, 61), (60, 58, 56, 32), (59, 43, 62, 55), (57, 61, 55, 60), (60, 55, 62, 58), (51, 24, 70, 71), (70, 67, 66, 71), (66, 67, 63, 65), (38, 65, 63, 30), (51, 71, 61, 27), (66, 55, 61, 71), (65, 62, 55, 66), (42, 62, 65, 38), (24, 48, 57, 70), (60, 67, 70, 57), (58, 63, 67, 60), (58, 23, 30, 63), (45, 18, 17, 41), (41, 28, 33, 45), (36, 35, 33, 28), (24, 48, 47, 49), (50, 51, 27, 26), (50, 26, 53, 54), (53, 7, 1, 54), (7, 1, 34, 29), (46, 6, 29, 34), (46, 13, 16, 6), (84, 124, 117, 75), (74, 75, 117, 105), (73, 72, 74, 105), (81, 72, 73, 86), (100, 78, 76, 80), (79, 100, 80, 77), (124, 84, 83, 87), (77, 85, 82, 79), (85, 81, 86, 82), (87, 83, 76, 78), (92, 94, 130, 128), (128, 103, 104, 116), (106, 111, 118, 96), (111, 106, 104, 103), (97, 98, 133, 108), (119, 129, 133, 98), (119, 118, 111, 129), (89, 92, 128, 116), (123, 107, 106, 96), (96, 118, 120, 123), (98, 122, 95, 119), (107, 123, 120, 110), (113, 91, 114, 134), (113, 134, 130, 94), (114, 91, 87, 78), (78, 100, 131, 114), (79, 108, 131, 100), (82, 97, 108, 79), (90, 124, 87, 91), (90, 91, 113, 109), (101, 109, 113, 94), (94, 92, 93, 101), (101, 93, 88, 89, 92, 94), (129, 111, 103, 132), (108, 133, 127, 131), (132, 103, 128, 130), (131, 127, 134, 114), (129, 132, 127, 133), (132, 130, 134, 127), (122, 143, 142, 95), (142, 143, 138, 139), (138, 137, 135, 139), (109, 101, 135, 137), (122, 98, 133, 143), (138, 143, 133, 127), (137, 138, 127, 134), (113, 109, 137, 134), (95, 142, 129, 119), (132, 129, 142, 139), (130, 132, 139, 135), (130, 135, 101, 94), (116, 112, 88, 89), (112, 116, 104, 99), (107, 99, 104, 106), (95, 120, 118, 119), (121, 97, 98, 122), (121, 126, 125, 97), (125, 126, 73, 79), (79, 100, 105, 73), (117, 105, 100, 78), (117, 78, 87, 124), (14, 85, 77, 5), (5, 77, 80, 8), (8, 80, 76, 4), (11, 4, 76, 83), (12, 11, 83, 84), (14, 9, 81, 85)])
me_cube_012.polygons.foreach_set('use_smooth', [True] * 128)
me_cube_012.polygons.foreach_set('material_index', [0, 0, 0, 0, 1, 1, 0, 1, 0, 1, 0, 0, 0, 0, 0, 0, 0, 0, 0, 0, 0, 0, 0, 0, 0, 0, 0, 0, 0, 0, 0, 0, 0, 0, 0, 0, 0, 1, 1, 0, 0, 0, 0, 0, 0, 0, 0, 0, 0, 0, 0, 0, 0, 0, 0, 0, 0, 0, 0, 0, 0, 0, 0, 0, 0, 1, 1, 0, 1, 0, 1, 0, 0, 0, 0, 0, 0, 0, 0, 0, 0, 0, 0, 0, 0, 0, 0, 0, 0, 0, 0, 0, 0, 0, 0, 0, 0, 0, 1, 1, 0, 0, 0, 0, 0, 0, 0, 0, 0, 0, 0, 0, 0, 0, 0, 0, 0, 0, 0, 0, 0, 0, 0, 0, 0, 0, 0, 0])
_uv = me_cube_012.uv_layers.new(name='UVMap')
_uv.uv.foreach_set('vector', [0.0, 0.0, 0.0, 0.0, 0.0, 0.0, 0.0, 0.0, 0.0, 0.0, 0.0, 0.0, 0.0, 0.0, 0.0, 0.0, 0.0, 0.0, 0.0, 0.0, 0.0, 0.0, 0.0, 0.0, 0.7442, 0.625, 0.7558, 0.625, 0.0, 0.0, 0.0, 0.0, 0.7558, 0.6875, 0.7442, 0.6875, 0.7442, 0.7188, 0.7558, 0.7188, 0.7558, 0.6562, 0.7442, 0.6562, 0.7442, 0.6875, 0.7558, 0.6875, 0.0, 0.0, 0.0, 0.0, 0.0, 0.0, 0.0, 0.0, 0.7442, 0.6562, 0.7558, 0.6562, 0.7558, 0.625, 0.7442, 0.625, 0.7442, 0.625, 0.7558, 0.625, 0.7558, 0.625, 0.7442, 0.625, 0.0, 0.0, 0.7558, 0.7188, 0.7442, 0.7188, 0.0, 0.0, 0.0, 0.0, 0.8125, 0.7188, 0.7558, 0.7188, 0.0, 0.0, 0.8125, 0.7188, 0.0, 0.0, 0.0, 0.0, 0.8125, 0.6875, 0.875, 0.6562, 0.875, 0.625, 0.8125, 0.625, 0.8125, 0.6562, 0.8125, 0.6562, 0.8125, 0.6875, 0.0, 0.0, 0.875, 0.6562, 0.6875, 0.625, 0.6875, 0.6562, 0.7442, 0.6562, 0.7442, 0.625, 0.7558, 0.625, 0.7442, 0.625, 0.7442, 0.6562, 0.7558, 0.6562, 0.7558, 0.625, 0.7558, 0.6562, 0.8125, 0.6562, 0.8125, 0.625, 0.0, 0.0, 0.0, 0.0, 0.8125, 0.7188, 0.0, 0.0, 0.0, 0.0, 0.875, 0.625, 0.875, 0.6562, 0.375, 0.09375, 0.875, 0.625, 0.0, 0.0, 0.0, 0.0, 0.8125, 0.625, 0.7442, 0.625, 0.7558, 0.625, 0.7558, 0.625, 0.7442, 0.625, 0.375, 0.09375, 0.1875, 0.6562, 0.0, 0.0, 0.0, 0.0, 0.0, 0.0, 0.7442, 0.7188, 0.6875, 0.7188, 0.0, 0.0, 0.0, 0.0, 0.0, 0.0, 0.7558, 0.7188, 0.7442, 0.7188, 0.6875, 0.7188, 0.0, 0.0, 0.0, 0.0, 0.0, 0.0, 0.0, 0.0, 0.6875, 0.7188, 0.6875, 0.6875, 0.0, 0.0, 0.0, 0.0, 0.0, 0.0, 0.6875, 0.6875, 0.6875, 0.6562, 0.0, 0.0, 0.0, 0.0, 0.6875, 0.6562, 0.6875, 0.625, 0.0, 0.0, 0.0, 0.0, 0.0, 0.0, 0.0, 0.0, 0.0, 0.0, 0.0, 0.0, 0.0, 0.0, 0.0, 0.0, 0.0, 0.0, 0.0, 0.0, 0.0, 0.0, 0.0, 0.0, 0.0, 0.0, 0.0, 0.0, 0.0, 0.0, 0.0, 0.0, 0.0, 0.0, 0.0, 0.0, 0.0, 0.0, 0.0, 0.0, 0.0, 0.0, 0.0, 0.0, 0.7558, 0.6562, 0.7558, 0.6875, 0.8125, 0.6875, 0.8125, 0.6562, 0.6875, 0.6562, 0.6875, 0.6875, 0.7442, 0.6875, 0.7442, 0.6562, 0.7558, 0.6875, 0.7558, 0.7188, 0.8125, 0.7188, 0.8125, 0.6875, 0.6875, 0.6875, 0.6875, 0.7188, 0.7442, 0.7188, 0.7442, 0.6875, 0.7558, 0.6562, 0.7442, 0.6562, 0.7442, 0.6875, 0.7558, 0.6875, 0.7558, 0.6875, 0.7442, 0.6875, 0.7442, 0.7188, 0.7558, 0.7188, 0.7442, 0.625, 0.7558, 0.625, 0.0, 0.0, 0.0, 0.0, 0.0, 0.0, 0.0, 0.0, 0.0, 0.0, 0.0, 0.0, 0.0, 0.0, 0.0, 0.0, 0.0, 0.0, 0.0, 0.0, 0.0, 0.0, 0.0, 0.0, 0.0, 0.0, 0.0, 0.0, 0.7442, 0.625, 0.0, 0.0, 0.0, 0.0, 0.7442, 0.625, 0.0, 0.0, 0.0, 0.0, 0.0, 0.0, 0.0, 0.0, 0.0, 0.0, 0.0, 0.0, 0.0, 0.0, 0.0, 0.0, 0.0, 0.0, 0.0, 0.0, 0.0, 0.0, 0.0, 0.0, 0.7558, 0.625, 0.7558, 0.625, 0.0, 0.0, 0.0, 0.0, 0.0, 0.0, 0.0, 0.0, 0.0, 0.0, 0.0, 0.0, 0.0, 0.0, 0.0, 0.0, 0.0, 0.0, 0.0, 0.0, 0.0, 0.0, 0.0, 0.0, 0.0, 0.0, 0.0, 0.0, 0.0, 0.0, 0.0, 0.0, 0.0, 0.0, 0.0, 0.0, 0.0, 0.0, 0.0, 0.0, 0.0, 0.0, 0.0, 0.0, 0.375, 0.09375, 0.875, 0.6562, 0.0, 0.0, 0.0, 0.0, 0.0, 0.0, 0.0, 0.0, 0.0, 0.0, 0.0, 0.0, 0.0, 0.0, 0.0, 0.0, 0.0, 0.0, 0.0, 0.0, 0.0, 0.0, 0.0, 0.0, 0.0, 0.0, 0.0, 0.0, 0.0, 0.0, 0.0, 0.0, 0.0, 0.0, 0.0, 0.0, 0.0, 0.0, 0.0, 0.0, 0.0, 0.0, 0.0, 0.0, 0.0, 0.0, 0.0, 0.0, 0.0, 0.0, 0.0, 0.0, 0.0, 0.0, 0.0, 0.0, 0.0, 0.0, 0.0, 0.0, 0.0, 0.0, 0.0, 0.0, 0.0, 0.0, 0.0, 0.0, 0.0, 0.0, 0.0, 0.0, 0.0, 0.0, 0.0, 0.0, 0.0, 0.0, 0.0, 0.0, 0.0, 0.0, 0.0, 0.0, 0.7442, 0.625, 0.0, 0.0, 0.0, 0.0, 0.7558, 0.625, 0.7558, 0.6875, 0.7558, 0.7188, 0.7442, 0.7188, 0.7442, 0.6875, 0.7558, 0.6562, 0.7558, 0.6875, 0.7442, 0.6875, 0.7442, 0.6562, 0.0, 0.0, 0.0, 0.0, 0.0, 0.0, 0.0, 0.0, 0.7442, 0.6562, 0.7442, 0.625, 0.7558, 0.625, 0.7558, 0.6562, 0.7442, 0.625, 0.7442, 0.625, 0.7558, 0.625, 0.7558, 0.625, 0.0, 0.0, 0.0, 0.0, 0.7442, 0.7188, 0.7558, 0.7188, 0.0, 0.0, 0.0, 0.0, 0.7558, 0.7188, 0.8125, 0.7188, 0.8125, 0.7188, 0.8125, 0.6875, 0.0, 0.0, 0.0, 0.0, 0.875, 0.6562, 0.8125, 0.6562, 0.8125, 0.625, 0.875, 0.625, 0.8125, 0.6562, 0.875, 0.6562, 0.0, 0.0, 0.8125, 0.6875, 0.6875, 0.625, 0.7442, 0.625, 0.7442, 0.6562, 0.6875, 0.6562, 0.7558, 0.625, 0.7558, 0.6562, 0.7442, 0.6562, 0.7442, 0.625, 0.7558, 0.625, 0.8125, 0.625, 0.8125, 0.6562, 0.7558, 0.6562, 0.0, 0.0, 0.0, 0.0, 0.8125, 0.7188, 0.0, 0.0, 0.0, 0.0, 0.375, 0.09375, 0.875, 0.6562, 0.875, 0.625, 0.875, 0.625, 0.8125, 0.625, 0.0, 0.0, 0.0, 0.0, 0.7442, 0.625, 0.7442, 0.625, 0.7558, 0.625, 0.7558, 0.625, 0.375, 0.09375, 0.0, 0.0, 0.0, 0.0, 0.1875, 0.6562, 0.0, 0.0, 0.0, 0.0, 0.6875, 0.7188, 0.7442, 0.7188, 0.0, 0.0, 0.7442, 0.7188, 0.7558, 0.7188, 0.0, 0.0, 0.6875, 0.7188, 0.0, 0.0, 0.0, 0.0, 0.0, 0.0, 0.0, 0.0, 0.0, 0.0, 0.6875, 0.6875, 0.6875, 0.7188, 0.0, 0.0, 0.6875, 0.6562, 0.6875, 0.6875, 0.0, 0.0, 0.0, 0.0, 0.6875, 0.625, 0.6875, 0.6562, 0.0, 0.0, 0.0, 0.0, 0.0, 0.0, 0.0, 0.0, 0.0, 0.0, 0.0, 0.0, 0.0, 0.0, 0.0, 0.0, 0.0, 0.0, 0.0, 0.0, 0.0, 0.0, 0.0, 0.0, 0.0, 0.0, 0.0, 0.0, 0.0, 0.0, 0.0, 0.0, 0.0, 0.0, 0.0, 0.0, 0.0, 0.0, 0.0, 0.0, 0.0, 0.0, 0.0, 0.0, 0.0, 0.0, 0.7558, 0.6562, 0.8125, 0.6562, 0.8125, 0.6875, 0.7558, 0.6875, 0.6875, 0.6562, 0.7442, 0.6562, 0.7442, 0.6875, 0.6875, 0.6875, 0.7558, 0.6875, 0.8125, 0.6875, 0.8125, 0.7188, 0.7558, 0.7188, 0.6875, 0.6875, 0.7442, 0.6875, 0.7442, 0.7188, 0.6875, 0.7188, 0.7558, 0.6562, 0.7558, 0.6875, 0.7442, 0.6875, 0.7442, 0.6562, 0.7558, 0.6875, 0.7558, 0.7188, 0.7442, 0.7188, 0.7442, 0.6875, 0.7442, 0.625, 0.0, 0.0, 0.0, 0.0, 0.7558, 0.625, 0.0, 0.0, 0.0, 0.0, 0.0, 0.0, 0.0, 0.0, 0.0, 0.0, 0.0, 0.0, 0.0, 0.0, 0.0, 0.0, 0.0, 0.0, 0.0, 0.0, 0.0, 0.0, 0.0, 0.0, 0.7442, 0.625, 0.7442, 0.625, 0.0, 0.0, 0.0, 0.0, 0.0, 0.0, 0.0, 0.0, 0.0, 0.0, 0.0, 0.0, 0.0, 0.0, 0.0, 0.0, 0.0, 0.0, 0.0, 0.0, 0.0, 0.0, 0.0, 0.0, 0.0, 0.0, 0.0, 0.0, 0.7558, 0.625, 0.0, 0.0, 0.0, 0.0, 0.7558, 0.625, 0.0, 0.0, 0.0, 0.0, 0.0, 0.0, 0.0, 0.0, 0.0, 0.0, 0.0, 0.0, 0.0, 0.0, 0.0, 0.0, 0.0, 0.0, 0.0, 0.0, 0.0, 0.0, 0.0, 0.0, 0.0, 0.0, 0.0, 0.0, 0.0, 0.0, 0.0, 0.0, 0.0, 0.0, 0.0, 0.0, 0.0, 0.0, 0.0, 0.0, 0.375, 0.09375, 0.0, 0.0, 0.0, 0.0, 0.875, 0.6562, 0.0, 0.0, 0.0, 0.0, 0.0, 0.0, 0.0, 0.0, 0.0, 0.0, 0.0, 0.0, 0.0, 0.0, 0.0, 0.0, 0.0, 0.0, 0.0, 0.0, 0.0, 0.0, 0.0, 0.0, 0.0, 0.0, 0.0, 0.0, 0.0, 0.0, 0.0, 0.0, 0.0, 0.0, 0.0, 0.0, 0.0, 0.0, 0.0, 0.0, 0.0, 0.0, 0.0, 0.0, 0.0, 0.0, 0.0, 0.0, 0.0, 0.0, 0.0, 0.0, 0.0, 0.0, 0.0, 0.0, 0.7442, 0.625, 0.7442, 0.625, 0.7442, 0.6562, 0.7442, 0.6562, 0.7442, 0.6562, 0.7442, 0.6562, 0.7442, 0.6875, 0.7442, 0.6875, 0.7442, 0.6875, 0.7442, 0.6875, 0.7442, 0.7188, 0.7442, 0.7188, 0.0, 0.0, 0.7442, 0.7188, 0.7442, 0.7188, 0.0, 0.0, 0.0, 0.0, 0.0, 0.0, 0.0, 0.0, 0.0, 0.0, 0.7442, 0.625, 0.7442, 0.625, 0.7442, 0.625, 0.7442, 0.625])
me_cube_012.materials.append(mat_material_001)
me_cube_012.materials.append(mat_material_002)
me_cube_012.materials.append(mat_material_004)
me_cube_012.materials.append(mat_material_003)
me_cube_012.update()
me_cube_012.normals_split_custom_set([tuple(v) for v in zip(*[iter([0.0, -0.8944, -0.4472, 0.0, 1.987e-05, -1.0, 0.0, 1.987e-05, -1.0, 0.0, -0.7071, -0.7071, 1.274e-06, 1.892e-05, -1.0, 1.274e-06, 1.892e-05, -1.0, 0.0, 1.987e-05, -1.0, 0.0, 1.987e-05, -1.0, 1.274e-06, 1.987e-05, -1.0, 1.274e-06, 1.892e-05, -1.0, 1.274e-06, 1.892e-05, -1.0, 1.274e-06, 1.987e-05, -1.0, 0.0, 0.8944, -0.4472, 0.0, 0.7071, -0.7071, 1.274e-06, 1.987e-05, -1.0, 1.274e-06, 1.987e-05, -1.0, 9.59e-09, 0.0, 1.0, 4.795e-09, 0.0, 1.0, 0.0, 0.0, 1.0, 0.0, 0.0, 1.0, 4.795e-09, 0.0, 1.0, 4.795e-09, 0.0, 1.0, 4.795e-09, 0.0, 1.0, 9.59e-09, 0.0, 1.0, 0.0, -0.7071, -0.7071, 0.0, -0.7071, 0.7071, 0.0, -0.7071, 0.7071, 0.0, -0.8944, -0.4472, 4.795e-09, 0.0, 1.0, 4.795e-09, 0.0, 1.0, 0.0, 0.4472, 0.8944, 0.0, 0.7071, 0.7071, 0.0, 0.7071, 0.7071, 0.0, 0.4472, 0.8944, 0.0, 0.7071, -0.7071, 0.0, 0.8944, -0.4472, 0.0, -0.7071, 0.7071, 0.0, 0.0, 1.0, 0.0, 0.0, 1.0, 0.0, -0.7071, 0.7071, 0.0, 0.0, 1.0, 0.0, 0.0, 1.0, 0.0, 0.0, 1.0, 0.0, 0.0, 1.0, 0.0, 0.0, 1.0, 0.7071, -3.446e-07, 0.7071, 0.7071, -5.452e-07, 0.7071, 0.0, 0.0, 1.0, 0.7071, 0.0, 0.7071, 0.5774, 0.5774, 0.5774, 0.0, 0.7071, 0.7071, 0.0, 0.0, 1.0, 0.0, 0.0, 1.0, 0.0, 0.0, 1.0, 0.7071, -5.452e-07, 0.7071, 0.7071, 0.0, 0.7071, 0.0, 0.0, 1.0, 0.0, 0.0, 1.0, 0.0, 0.0, 1.0, 0.0, 0.0, 1.0, 0.0, 0.7071, 0.7071, 0.0, 0.7071, 0.7071, 0.0, 0.0, 1.0, 0.0, 0.0, 1.0, 0.0, 0.7071, 0.7071, 0.0, 0.0, 1.0, 0.0, 0.0, 1.0, 0.0, 0.7071, 0.7071, 0.7071, 4.012e-07, 0.7071, 0.7071, -3.446e-07, 0.7071, 0.0, 0.0, 1.0, 0.0, 0.0, 1.0, 0.5774, 0.5774, -0.5773, 0.5774, 0.5774, 0.5774, 0.7071, 0.0, 0.7071, 0.8944, 9.309e-06, -0.4472, 0.5774, 0.5774, 0.5774, 0.5774, 0.5774, -0.5773, 0.0, 0.8944, -0.4472, 0.0, 0.7071, 0.7071, 0.0, 0.7071, 0.7071, 0.0, 0.7071, 0.7071, 0.5774, 0.5774, -0.5773, -0.5774, 0.5774, -0.5773, 0.8944, 9.309e-06, -0.4472, 0.0, 2.082e-05, -1.0, 0.0, 0.8944, -0.4472, 0.5774, 0.5774, -0.5773, 0.0, -0.7071, 0.7071, 0.0, 0.0, 1.0, 0.0, 0.0, 1.0, 0.0, -0.7071, 0.7071, 0.0, -0.7071, 0.7071, 0.0, -0.7071, 0.7071, 0.0, 0.0, 1.0, 0.0, 0.0, 1.0, 0.0, 0.0, 1.0, 0.0, 0.0, 1.0, 0.0, -0.7071, 0.7071, 0.0, -0.7071, 0.7071, 0.0, 0.0, 1.0, 0.0, 0.0, 1.0, 0.0, 0.0, 1.0, 0.0, 0.0, 1.0, 4.795e-09, 0.0, 1.0, 0.0, 0.0, 1.0, 0.0, 0.0, 1.0, 0.0, 0.0, 1.0, 0.0, 0.4472, 0.8944, 4.795e-09, 0.0, 1.0, 0.0, 0.0, 1.0, 0.0, 0.0, 1.0, 0.0, -1.0, 0.0, 0.0, -0.7071, 0.7071, 0.0, -0.7071, 0.7071, 0.0, -1.0, 0.0, 0.0, -1.0, 0.0, 0.0, -1.0, 0.0, 0.0, -0.7071, 0.7071, 0.0, -0.7071, 0.7071, 0.5773, -0.5773, -0.5774, 0.0, -0.7071, 0.7071, 0.0, -0.7071, 0.7071, -0.5773, -0.5773, -0.5774, 0.0, -1.0, 0.0, 0.0, 0.0, 0.0, 0.0, 1.0, 0.0, 0.0, -1.0, 0.0, 0.0, 0.0, 0.0, 0.0, 1.0, 0.0, 0.0, 1.0, 0.0, 0.0, 1.0, 0.0, 0.0, 1.0, 0.0, 0.0, 1.0, 0.0, 0.0, 0.0, 1.0, 0.0, 0.0, 1.0, 0.0, 0.0, 1.0, 0.0, 0.0, 1.0, 0.0, 0.0, 1.0, 0.0, 0.0, 1.0, 0.0, 0.0, 1.0, 0.0, 0.0, 1.0, 0.0, 0.0, 1.0, 0.0, 0.0, 1.0, 0.0, 0.0, 1.0, 0.0, 0.0, 1.0, 0.0, 0.0, 1.0, 0.0, 0.0, 1.0, 0.0, 0.0, 1.0, 0.0, 0.0, 1.0, 0.0, 0.0, 1.0, 0.0, 0.0, 1.0, 0.0, 0.0, 1.0, 0.0, 0.0, 1.0, 0.0, 0.0, 1.0, 0.0, 0.0, 1.0, 0.0, 0.0, 1.0, 0.0, 0.0, 1.0, -0.5774, 0.5774, -0.5773, 0.5774, 0.5774, -0.5773, 0.7071, 1.378e-05, -0.7071, -0.7071, 1.405e-05, -0.7071, 0.7071, 1.378e-05, -0.7071, 0.7071, 1.311e-05, -0.7071, -0.7071, 1.365e-05, -0.7071, -0.7071, 1.405e-05, -0.7071, -0.7071, 1.365e-05, -0.7071, 0.7071, 1.311e-05, -0.7071, 0.7071, 1.411e-05, -0.7071, -0.7071, 1.426e-05, -0.7071, -0.5773, -0.5773, -0.5774, -0.7071, 1.426e-05, -0.7071, 0.7071, 1.411e-05, -0.7071, 0.5773, -0.5773, -0.5774, -0.5774, 0.5774, -0.5773, -0.7071, 1.405e-05, -0.7071, -1.0, 0.0, 0.0, -1.0, 0.0, 0.0, -0.7071, 1.365e-05, -0.7071, -1.0, 3.855e-07, 0.0, -1.0, 0.0, 0.0, -0.7071, 1.405e-05, -0.7071, -0.7071, 1.426e-05, -0.7071, -1.0, 2.906e-07, 0.0, -1.0, 3.855e-07, 0.0, -0.7071, 1.365e-05, -0.7071, -1.0, -1.899e-07, 0.0, -1.0, 2.906e-07, 0.0, -0.7071, 1.426e-05, -0.7071, -0.5773, -0.5773, -0.5774, 0.5774, 0.5774, -0.5773, 1.0, 0.0, 0.0, 1.0, -3.855e-07, 0.0, 0.7071, 1.378e-05, -0.7071, 1.0, -3.855e-07, 0.0, 0.7071, 1.311e-05, -0.7071, 0.7071, 1.378e-05, -0.7071, 1.0, -3.855e-07, 0.0, 1.0, 8.687e-08, 0.0, 0.7071, 1.411e-05, -0.7071, 0.7071, 1.311e-05, -0.7071, 1.0, -3.855e-07, 0.0, 1.0, 8.687e-08, 0.0, 1.0, 1.737e-07, 0.0, 0.5773, -0.5773, -0.5774, 0.7071, 1.411e-05, -0.7071, 0.7071, -3.446e-07, 0.7071, 0.7071, 4.012e-07, 0.7071, 1.0, 5.673e-07, 0.0, 1.0, -4.874e-07, 0.0, 1.0, -4.874e-07, 0.0, 1.0, -7.711e-07, 0.0, 0.7071, -5.452e-07, 0.7071, 0.7071, -3.446e-07, 0.7071, 0.8944, 9.309e-06, -0.4472, 0.7071, 0.0, 0.7071, 0.7071, -5.452e-07, 0.7071, 1.0, -7.711e-07, 0.0, 0.0, 1.0, 0.0, 0.0, 0.7071, 0.7071, 0.0, 0.7071, 0.7071, 0.0, 0.8944, -0.4472, 0.0, -1.0, 0.0, 0.0, -1.0, 0.0, 0.0, -1.0, 0.0, 0.0, -1.0, 0.0, 0.0, -1.0, 0.0, 0.0, -1.0, 0.0, 0.7062, -0.708, 0.0, 0.7062, -0.708, 0.0, 0.7062, -0.708, 0.0, 1.0, -0.002453, 0.0, 1.0, -0.002453, 0.0, 0.7062, -0.708, 0.0, -1.0, -1.928e-07, 0.0, -1.0, -1.928e-07, 0.0, -1.0, -4.819e-08, -1.518e-09, -1.0, -4.819e-08, -1.518e-09, -1.0, 4.819e-08, -3.036e-09, -1.0, 4.819e-08, -3.036e-09, -1.0, -4.819e-08, -1.518e-09, -1.0, -4.819e-08, -1.518e-09, -1.0, 4.819e-08, -3.036e-09, -1.0, 0.0, -3.036e-09, -1.0, 0.0, -3.036e-09, -1.0, 4.819e-08, -3.036e-09, 0.0, -0.8944, -0.4472, 0.0, -0.7071, -0.7071, 0.0, 1.987e-05, -1.0, 0.0, 1.987e-05, -1.0, -1.206e-06, 1.892e-05, -1.0, 0.0, 1.987e-05, -1.0, 0.0, 1.987e-05, -1.0, -1.206e-06, 1.892e-05, -1.0, -1.206e-06, 1.987e-05, -1.0, -1.206e-06, 1.987e-05, -1.0, -1.206e-06, 1.892e-05, -1.0, -1.206e-06, 1.892e-05, -1.0, 0.0, 0.8944, -0.4472, -1.206e-06, 1.987e-05, -1.0, -1.206e-06, 1.987e-05, -1.0, 0.0, 0.7071, -0.7071, 0.0, 0.0, 1.0, 0.0, 0.0, 1.0, 0.0, 0.0, 1.0, 0.0, 0.0, 1.0, 0.0, 0.0, 1.0, 0.0, 0.0, 1.0, 0.0, 0.0, 1.0, 0.0, 0.0, 1.0, 0.0, -0.7071, -0.7071, 0.0, -0.8944, -0.4472, 0.0, -0.7071, 0.7071, 0.0, -0.7071, 0.7071, 0.0, 0.0, 1.0, 0.0, 0.7071, 0.7071, 0.0, 0.4472, 0.8944, 0.0, 0.0, 1.0, 0.0, 0.7071, 0.7071, 0.0, 0.8944, -0.4472, 0.0, 0.7071, -0.7071, 0.0, 0.4472, 0.8944, 0.0, -0.7071, 0.7071, 0.0, -0.7071, 0.7071, 0.0, 0.0, 1.0, 0.0, 0.0, 1.0, 0.0, 0.0, 1.0, 0.0, 0.0, 1.0, 0.0, 0.0, 1.0, 0.0, 0.0, 1.0, 0.0, 0.0, 1.0, 0.0, 0.0, 1.0, -0.7071, -5.452e-07, 0.7071, -0.7071, -5.452e-07, 0.7071, -0.7071, -5.452e-07, 0.7071, 0.0, 0.0, 1.0, 0.0, 0.7071, 0.7071, -0.5774, 0.5773, 0.5774, 0.0, 0.0, 1.0, -0.7071, -5.452e-07, 0.7071, -0.7071, -5.452e-07, 0.7071, 0.0, 0.0, 1.0, 0.0, 0.0, 1.0, 0.0, 0.0, 1.0, 0.0, 0.0, 1.0, 0.0, 0.0, 1.0, 0.0, 0.7071, 0.7071, 0.0, 0.0, 1.0, 0.0, 0.0, 1.0, 0.0, 0.7071, 0.7071, 0.0, 0.7071, 0.7071, 0.0, 0.7071, 0.7071, 0.0, 0.0, 1.0, 0.0, 0.0, 1.0, -0.7071, 0.0, 0.7071, 0.0, 0.0, 1.0, 0.0, 0.0, 1.0, -0.7071, -5.452e-07, 0.7071, -0.5774, 0.5774, -0.5773, -0.8944, 8.619e-06, -0.4472, -0.7071, -5.452e-07, 0.7071, -0.5774, 0.5773, 0.5774, -0.5774, 0.5773, 0.5774, 0.0, 0.7071, 0.7071, 0.0, 0.8944, -0.4472, -0.5774, 0.5774, -0.5773, 0.0, 0.7071, 0.7071, 0.5774, 0.5774, -0.5773, -0.5774, 0.5774, -0.5773, 0.0, 0.7071, 0.7071, -0.8944, 8.619e-06, -0.4472, -0.5774, 0.5774, -0.5773, 0.0, 0.8944, -0.4472, 0.0, 2.082e-05, -1.0, 0.0, -0.7071, 0.7071, 0.0, -0.7071, 0.7071, 0.0, 0.0, 1.0, 0.0, 0.0, 1.0, 0.0, -0.7071, 0.7071, 0.0, 0.0, 1.0, 0.0, 0.0, 1.0, 0.0, -0.7071, 0.7071, 0.0, 0.0, 1.0, 0.0, -0.7071, 0.7071, 0.0, -0.7071, 0.7071, 0.0, 0.0, 1.0, 0.0, 0.0, 1.0, 0.0, 0.0, 1.0, 0.0, 0.0, 1.0, 0.0, 0.0, 1.0, 0.0, 0.0, 1.0, 0.0, 0.0, 1.0, 0.0, 0.0, 1.0, 0.0, 0.0, 1.0, 0.0, 0.4472, 0.8944, 0.0, 0.0, 1.0, 0.0, 0.0, 1.0, 0.0, 0.0, 1.0, 0.0, -1.0, 0.0, 0.0, -1.0, 0.0, 0.0, -0.7071, 0.7071, 0.0, -0.7071, 0.7071, 0.0, -1.0, 0.0, 0.0, -0.7071, 0.7071, 0.0, -0.7071, 0.7071, 0.0, -1.0, 0.0, -0.5773, -0.5773, -0.5774, 0.5773, -0.5773, -0.5774, 0.0, -0.7071, 0.7071, 0.0, -0.7071, 0.7071, 0.0, -1.0, 0.0, 0.0, -1.0, 0.0, 0.0, 1.0, 0.0, 0.0, 0.0, 0.0, 0.0, 0.0, 0.0, 0.0, 1.0, 0.0, 0.0, 1.0, 0.0, 0.0, 1.0, 0.0, 0.0, 1.0, 0.0, 0.0, 1.0, 0.0, 0.0, 0.0, 1.0, 0.0, 0.0, 1.0, 0.0, 0.0, 1.0, 0.0, 0.0, 1.0, 0.0, 0.0, 1.0, 0.0, 0.0, 1.0, 0.0, 0.0, 1.0, 0.0, 0.0, 1.0, 0.0, 0.0, 1.0, 0.0, 0.0, 1.0, 0.0, 0.0, 1.0, 0.0, 0.0, 1.0, 0.0, 0.0, 1.0, 0.0, 0.0, 1.0, 0.0, 0.0, 1.0, 0.0, 0.0, 1.0, 0.0, 0.0, 1.0, 0.0, 0.0, 1.0, 0.0, 0.0, 1.0, 0.0, 0.0, 1.0, 0.0, 0.0, 1.0, 0.0, 0.0, 1.0, 0.0, 0.0, 1.0, 0.0, 0.0, 1.0, 0.5774, 0.5774, -0.5773, 0.7071, 1.432e-05, -0.7071, -0.7071, 1.39e-05, -0.7071, -0.5774, 0.5774, -0.5773, -0.7071, 1.39e-05, -0.7071, 0.7071, 1.432e-05, -0.7071, 0.7071, 1.338e-05, -0.7071, -0.7071, 1.335e-05, -0.7071, 0.7071, 1.338e-05, -0.7071, 0.7071, 1.432e-05, -0.7071, -0.7071, 1.39e-05, -0.7071, -0.7071, 1.335e-05, -0.7071, 0.5773, -0.5773, -0.5774, -0.5773, -0.5773, -0.5774, -0.7071, 1.39e-05, -0.7071, 0.7071, 1.432e-05, -0.7071, 0.5774, 0.5774, -0.5773, 1.0, 7.71e-07, 0.0, 1.0, 3.855e-07, 0.0, 0.7071, 1.432e-05, -0.7071, 0.7071, 1.338e-05, -0.7071, 0.7071, 1.432e-05, -0.7071, 1.0, 3.855e-07, 0.0, 1.0, 0.0, 0.0, 0.7071, 1.432e-05, -0.7071, 0.7071, 1.338e-05, -0.7071, 1.0, 0.0, 0.0, 1.0, 3.855e-07, 0.0, 1.0, 7.71e-07, 0.0, 0.5773, -0.5773, -0.5774, 0.7071, 1.432e-05, -0.7071, 1.0, 3.855e-07, 0.0, -0.5774, 0.5774, -0.5773, -0.7071, 1.39e-05, -0.7071, -1.0, -2.168e-07, 0.0, -1.0, -7.71e-07, 0.0, -1.0, -4.809e-08, 0.0, -1.0, -2.168e-07, 0.0, -0.7071, 1.39e-05, -0.7071, -0.7071, 1.335e-05, -0.7071, -1.0, -2.168e-07, 0.0, -1.0, -4.809e-08, 0.0, -0.7071, 1.335e-05, -0.7071, -0.7071, 1.39e-05, -0.7071, -1.0, -2.168e-07, 0.0, -0.7071, 1.39e-05, -0.7071, -0.5773, -0.5773, -0.5774, -1.0, 0.0, 0.0, -0.7071, -5.452e-07, 0.7071, -1.0, -7.71e-07, 0.0, -1.0, 0.0, 0.0, -0.7071, 0.0, 0.7071, -1.0, -7.71e-07, 0.0, -0.7071, -5.452e-07, 0.7071, -0.7071, -5.452e-07, 0.7071, -1.0, -7.711e-07, 0.0, -0.8944, 8.619e-06, -0.4472, -1.0, -7.711e-07, 0.0, -0.7071, -5.452e-07, 0.7071, -0.7071, -5.452e-07, 0.7071, 0.0, 1.0, 0.0, 0.0, 0.8944, -0.4472, 0.0, 0.7071, 0.7071, 0.0, 0.7071, 0.7071, 0.0, -1.0, 0.0, 0.0, -1.0, 0.0, 0.0, -1.0, 0.0, 0.0, -1.0, 0.0, 0.0, -1.0, 0.0, -0.7062, -0.708, 0.0, -0.7062, -0.708, 0.0, 0.0, -1.0, 0.0, -0.7062, -0.708, 0.0, -0.7062, -0.708, 0.0, -1.0, -0.002453, 0.0, -1.0, -0.002453, 0.0, 1.0, -1.17e-07, 0.0, 1.0, -1.03e-08, -1.518e-09, 1.0, -1.03e-08, -1.518e-09, 1.0, -1.17e-07, 0.0, 1.0, 4.819e-08, -4.554e-09, 1.0, -1.03e-08, -1.518e-09, 1.0, -1.03e-08, -1.518e-09, 1.0, 4.819e-08, -4.554e-09, 1.0, 4.819e-08, -4.554e-09, 1.0, 4.819e-08, -4.554e-09, 1.0, 0.0, -6.072e-09, 1.0, 0.0, -6.072e-09, 0.0, 0.7071, 0.7071, 0.0, 0.7071, 0.7071, 0.0, 0.0, 1.0, 4.795e-09, 0.0, 1.0, 4.795e-09, 0.0, 1.0, 0.0, 0.0, 1.0, 0.0, 0.0, 1.0, 4.795e-09, 0.0, 1.0, 4.795e-09, 0.0, 1.0, 0.0, 0.0, 1.0, 0.0, 0.0, 1.0, 0.0, 0.0, 1.0, 0.0, -0.7071, 0.7071, 0.0, 0.0, 1.0, 0.0, 0.0, 1.0, 0.0, -0.7071, 0.7071, 0.0, -0.8944, -0.4472, 0.0, -0.7071, 0.7071, 0.0, -0.7071, 0.7071, 0.0, -0.8944, -0.4472, 0.0, 0.7071, 0.7071, 0.0, 0.8944, -0.4472, 0.0, 0.8944, -0.4472, 0.0, 0.7071, 0.7071])] * 3)])
me_cube = bpy.data.meshes.new('Cube')
me_cube.from_pydata([], [], [])
_uv = me_cube.uv_layers.new(name='UVMap')
_uv.uv.foreach_set('vector', [])
me_cube.update()

# ---- objects
ob_roadhalfleft_001 = bpy.data.objects.new('RoadHalfLeft.001', me_cube_001)
ob_roadhalfleft_002 = bpy.data.objects.new('RoadHalfLeft.002', me_cube_010)
ob_roadhalfleft_003 = bpy.data.objects.new('RoadHalfLeft.003', me_cube_011)
ob_roadhalfleft_004 = bpy.data.objects.new('RoadHalfLeft.004', me_cube_012)
ob_cube = bpy.data.objects.new('Cube', me_cube)

# ---- transforms, parenting, visibility, modifiers, constraints
ob_roadhalfleft_001.location = (0.0, 0.005235, 0.0)
ob_roadhalfleft_001.rotation_euler = (-1.629e-07, 0.0, 0.0)
ob_roadhalfleft_001.scale = (3.0, 3.0, 0.05)
ob_roadhalfleft_001.color = (0.8, 0.8, 0.8, 1.0)
_m = ob_roadhalfleft_001.modifiers.new('Mirror', 'MIRROR')
ob_roadhalfleft_002.location = (0.0, 0.0, 0.0)
ob_roadhalfleft_002.rotation_euler = (-1.629e-07, 0.0, 0.0)
ob_roadhalfleft_002.scale = (3.0, 5.953, 0.05)
ob_roadhalfleft_002.color = (0.8, 0.8, 0.8, 1.0)
ob_roadhalfleft_003.location = (0.0, 3.01, 1.49e-08)
ob_roadhalfleft_003.rotation_euler = (-1.629e-07, 0.0, 0.0)
ob_roadhalfleft_003.scale = (3.0, 3.0, 0.05)
ob_roadhalfleft_003.color = (0.8, 0.8, 0.8, 1.0)
_m = ob_roadhalfleft_003.modifiers.new('Mirror', 'MIRROR')
ob_roadhalfleft_004.location = (0.0, 3.0, 7.451e-09)
ob_roadhalfleft_004.rotation_euler = (-1.629e-07, 0.0, 0.0)
ob_roadhalfleft_004.scale = (3.0, 5.953, 0.05)
ob_roadhalfleft_004.color = (0.8, 0.8, 0.8, 1.0)
ob_cube.location = (3.339, 0.0, 0.0)
ob_cube.scale = (2.966, 1.488, 0.1285)

# ---- collection membership
scene.collection.objects.link(ob_roadhalfleft_001)
scene.collection.objects.link(ob_roadhalfleft_002)
scene.collection.objects.link(ob_roadhalfleft_003)
scene.collection.objects.link(ob_roadhalfleft_004)
col_collection_1.objects.link(ob_cube)

# ---- scene / render settings (as saved in the file)
scene.frame_start = 1; scene.frame_end = 250; scene.frame_set(1)
scene.render.engine = 'CYCLES'
scene.render.resolution_percentage = 200
scene.render.dither_intensity = 0.0
scene.cycles.samples = 64
scene.cycles.sampling_pattern = 'TABULATED_SOBOL'
scene.cycles.use_adaptive_sampling = False
scene.cycles.use_light_tree = False
scene.cycles.blur_glossy = 0.0
scene.cycles.sample_clamp_indirect = 0.0
scene.view_settings.view_transform = 'Standard'
bpy.context.view_layer.update()

# ---- added for rendering (the .blend has no active camera): camera
cam_auto = bpy.data.cameras.new('AutoCamera')
cam_auto.lens = 50.0
cam_auto.sensor_width = 36.0
cam_auto.clip_end = 1000.0
ob_auto_camera = bpy.data.objects.new('AutoCamera', cam_auto)
scene.collection.objects.link(ob_auto_camera)
ob_auto_camera.location = (14.3827, -17.2546, 11.4216)
ob_auto_camera.rotation_euler = (1.09748, -7.21219e-08, 0.694738)
scene.camera = ob_auto_camera
bpy.context.view_layer.update()
